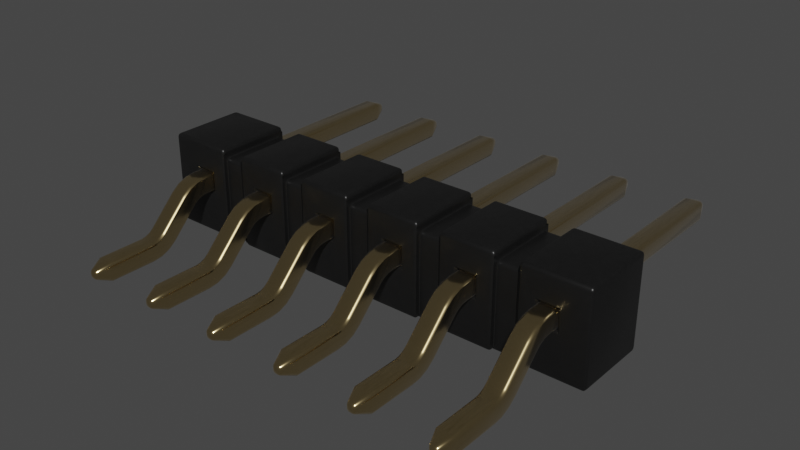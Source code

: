 # Source: SAMTEC_TSM-106-01-T-SH.blend  (saved by Blender 4.1.23; exported with 4.5.12 LTS)
import bpy
from mathutils import Matrix  # noqa: F401  (used for matrix-valued properties, if any)

bpy.ops.wm.read_factory_settings(use_empty=True)
scene = bpy.context.scene
scene.name = 'Scene'

# ---- collections
col_collection = bpy.data.collections.new('Collection'); scene.collection.children.link(col_collection)

# ---- materials (node trees are filled in below, after node groups)
mat_metal_goldpins_1 = bpy.data.materials.new('metal_goldpins_1')
mat_metal_goldpins_1.alpha_threshold = 0.0
mat_metal_goldpins_1.use_transparent_shadow = False
mat_metal_goldpins_1.preview_render_type = 'CUBE'
mat_metal_goldpins_1.diffuse_color = (0.5, 0.4018, 0.08046, 1.0)
mat_metal_goldpins_1.specular_color = (0.01, 0.05, 0.01)
mat_metal_goldpins_1.roughness = 0.5
mat_plastic_cast_black = bpy.data.materials.new('plastic_cast_black')
mat_plastic_cast_black.alpha_threshold = 0.0
mat_plastic_cast_black.use_transparent_shadow = False
mat_plastic_cast_black.preview_render_type = 'CUBE'
mat_plastic_cast_black.diffuse_color = (0.001296, 0.002578, 0.001683, 1.0)
mat_plastic_cast_black.specular_color = (0.01, 0.03, 0.01)
mat_plastic_cast_black.roughness = 0.5

# ---- node groups
ng_plastic_cast_black_node_group = bpy.data.node_groups.new('Plastic_Cast_Black_Node_Group', 'ShaderNodeTree')
_s = ng_plastic_cast_black_node_group.interface.new_socket(name='BSDF', in_out='OUTPUT', socket_type='NodeSocketShader')
_s = ng_plastic_cast_black_node_group.interface.new_socket(name='Color', in_out='INPUT', socket_type='NodeSocketColor')
_s = ng_plastic_cast_black_node_group.interface.new_socket(name='Alpha_Value', in_out='INPUT', socket_type='NodeSocketFloat')
_N = ng_plastic_cast_black_node_group.nodes; _L = ng_plastic_cast_black_node_group.links
n0 = _N.new('NodeGroupOutput'); n0.name = 'Group Output'; n0.location = (786, 85)
n1 = _N.new('NodeGroupInput'); n1.name = 'Group Input'; n1.location = (-449, 228)
n2 = _N.new('ShaderNodeBsdfPrincipled'); n2.name = 'Principled BSDF'; n2.location = (466, 90)
n2.distribution = 'GGX'
n2.subsurface_method = 'BURLEY'
n2.inputs[1].default_value = 0.137
n2.inputs[3].default_value = 1.45
n2.inputs[27].default_value = (0.0, 0.0, 0.0, 1.0)
n2.inputs[28].default_value = 1.0
n3 = _N.new('ShaderNodeTexNoise'); n3.name = 'Noise Texture'; n3.location = (-72, -122)
n3.inputs[2].default_value = 50.0
n3.inputs[3].default_value = 3.6
n3.inputs[4].default_value = 1.0
n4 = _N.new('ShaderNodeBump'); n4.name = 'Bump'; n4.location = (172, -246)
n4.inputs[0].default_value = 0.01
n4.inputs[1].default_value = 0.01
n4.inputs[2].default_value = 1.0
n5 = _N.new('ShaderNodeMapping'); n5.name = 'Mapping'; n5.location = (-267, -126)
n6 = _N.new('ShaderNodeTexCoord'); n6.name = 'Texture Coordinate'; n6.location = (-447, -178)
n7 = _N.new('ShaderNodeMix'); n7.name = 'Mix'; n7.location = (182, 264)
n7.data_type = 'RGBA'
n8 = _N.new('ShaderNodeValue'); n8.name = 'Value'; n8.location = (-465, -33)
n8.outputs[0].default_value = 0.3
n9 = _N.new('ShaderNodeMath'); n9.name = 'Math'; n9.location = (-234, 51)
n9.operation = 'MULTIPLY'
n10 = _N.new('ShaderNodeMix'); n10.name = 'Mix.001'; n10.location = (171, -43)
n10.inputs[2].default_value = 0.3
n10.inputs[3].default_value = 0.4
_L.new(n4.outputs[0], n2.inputs[5])
_L.new(n6.outputs[0], n5.inputs[0])
_L.new(n5.outputs[0], n3.inputs[0])
_L.new(n3.outputs[0], n4.inputs[3])
_L.new(n2.outputs[0], n0.inputs[0])
_L.new(n1.outputs[1], n2.inputs[4])
_L.new(n9.outputs[0], n7.inputs[7])
_L.new(n8.outputs[0], n9.inputs[1])
_L.new(n1.outputs[0], n9.inputs[0])
_L.new(n3.outputs[0], n7.inputs[0])
_L.new(n1.outputs[0], n7.inputs[6])
_L.new(n7.outputs[2], n2.inputs[0])
_L.new(n3.outputs[0], n10.inputs[0])
_L.new(n10.outputs[0], n2.inputs[2])
n0.is_active_output = True
ng_auto_smooth = bpy.data.node_groups.new('Auto Smooth', 'GeometryNodeTree')
_s = ng_auto_smooth.interface.new_socket(name='Geometry', in_out='OUTPUT', socket_type='NodeSocketGeometry')
_s = ng_auto_smooth.interface.new_socket(name='Geometry', in_out='INPUT', socket_type='NodeSocketGeometry')
_s = ng_auto_smooth.interface.new_socket(name='Angle', in_out='INPUT', socket_type='NodeSocketFloat')
_s.subtype = 'ANGLE'
_s.min_value = 0.0
_s.max_value = 3.142
ng_auto_smooth.is_modifier = True
_N = ng_auto_smooth.nodes; _L = ng_auto_smooth.links
n0 = _N.new('NodeGroupOutput'); n0.name = 'Group Output'; n0.location = (480, -100)
n1 = _N.new('NodeGroupInput'); n1.name = 'Group Input'; n1.location = (-420, -300)
n2 = _N.new('NodeGroupInput'); n2.name = 'Group Input.001'; n2.location = (-60, -100)
n3 = _N.new('GeometryNodeSetShadeSmooth'); n3.name = 'Set Shade Smooth'; n3.location = (120, -100)
n3.domain = 'EDGE'
n4 = _N.new('GeometryNodeSetShadeSmooth'); n4.name = 'Set Shade Smooth.001'; n4.location = (300, -100)
n5 = _N.new('GeometryNodeInputMeshEdgeAngle'); n5.name = 'Edge Angle'; n5.location = (-420, -220)
n6 = _N.new('GeometryNodeInputEdgeSmooth'); n6.name = 'Is Edge Smooth'; n6.location = (-60, -160)
n7 = _N.new('GeometryNodeInputShadeSmooth'); n7.name = 'Is Face Smooth'; n7.location = (-240, -340)
n8 = _N.new('FunctionNodeBooleanMath'); n8.name = 'Boolean Math'; n8.location = (-60, -220)
n9 = _N.new('FunctionNodeCompare'); n9.name = 'Compare'; n9.location = (-240, -180)
n9.operation = 'LESS_EQUAL'
_L.new(n5.outputs[0], n9.inputs[0])
_L.new(n4.outputs[0], n0.inputs[0])
_L.new(n1.outputs[1], n9.inputs[1])
_L.new(n9.outputs[0], n8.inputs[0])
_L.new(n7.outputs[0], n8.inputs[1])
_L.new(n2.outputs[0], n3.inputs[0])
_L.new(n6.outputs[0], n3.inputs[1])
_L.new(n3.outputs[0], n4.inputs[0])
_L.new(n8.outputs[0], n3.inputs[2])
n0.is_active_output = True

# ---- material node trees
mat_metal_goldpins_1.use_nodes = True; mat_metal_goldpins_1.node_tree.nodes.clear()
_N = mat_metal_goldpins_1.node_tree.nodes; _L = mat_metal_goldpins_1.node_tree.links
n0 = _N.new('ShaderNodeOutputMaterial'); n0.name = 'Material Output'; n0.location = (398, 300)
n1 = _N.new('ShaderNodeBsdfPrincipled'); n1.name = 'Principled BSDF'; n1.location = (108, 300)
n1.distribution = 'GGX'
n1.subsurface_method = 'BURLEY'
n1.inputs[1].default_value = 1.0
n1.inputs[2].default_value = 0.1841
n1.inputs[3].default_value = 1.45
n1.inputs[8].default_value = 1.0
n1.inputs[10].default_value = 0.02727
n1.inputs[13].default_value = 0.475
n1.inputs[20].default_value = 0.2891
n1.inputs[24].default_value = 0.03545
n1.inputs[27].default_value = (0.0, 0.0, 0.0, 1.0)
n1.inputs[28].default_value = 1.0
n2 = _N.new('ShaderNodeMapping'); n2.name = 'Mapping'; n2.location = (-783, 233)
n2.vector_type = 'VECTOR'
n2.inputs[3].default_value = (29.8, 40.0, 1.0)
n3 = _N.new('ShaderNodeTexCoord'); n3.name = 'Texture Coordinate'; n3.location = (-1071, 295)
n4 = _N.new('ShaderNodeTexNoise'); n4.name = 'Noise Texture'; n4.location = (-553, 188)
n4.inputs[3].default_value = 13.2
n4.inputs[4].default_value = 0.8833
n4.inputs[8].default_value = 4.0
n5 = _N.new('ShaderNodeValToRGB'); n5.name = 'ColorRamp'; n5.location = (-286, 264)
while len(n5.color_ramp.elements) > 1: n5.color_ramp.elements.remove(n5.color_ramp.elements[-1])
n5.color_ramp.elements[0].position = 0.3295; n5.color_ramp.elements[0].color = (0.9756, 0.7616, 0.4151, 1.0)
_e = n5.color_ramp.elements.new(0.8); _e.color = (0.2997, 0.2211, 0.05513, 1.0)
n6 = _N.new('ShaderNodeMix'); n6.name = 'Mix'; n6.location = (-62, 180)
n6.data_type = 'RGBA'
n6.inputs[0].default_value = 0.02727
n6.inputs[7].default_value = (0.5518, 0.2626, 0.03915, 1.0)
_L.new(n1.outputs[0], n0.inputs[0])
_L.new(n2.outputs[0], n4.inputs[0])
_L.new(n3.outputs[0], n2.inputs[0])
_L.new(n4.outputs[0], n5.inputs[0])
_L.new(n5.outputs[0], n6.inputs[6])
_L.new(n6.outputs[2], n1.inputs[0])
n0.is_active_output = True
mat_plastic_cast_black.use_nodes = True; mat_plastic_cast_black.node_tree.nodes.clear()
_N = mat_plastic_cast_black.node_tree.nodes; _L = mat_plastic_cast_black.node_tree.links
n0 = _N.new('ShaderNodeOutputMaterial'); n0.name = 'Material Output'; n0.location = (300, 300)
n1 = _N.new('ShaderNodeGroup'); n1.name = 'Group'; n1.location = (-119, 229)
n1.label = 'Plastic_Cast_Black'
n1.width = 264
n1.node_tree = ng_plastic_cast_black_node_group
n2 = _N.new('ShaderNodeRGB'); n2.name = 'RGB'; n2.location = (-431, 253)
n2.label = 'Plastic_Color'
n2.outputs[0].default_value = (0.013, 0.013, 0.013, 1.0)
n3 = _N.new('ShaderNodeValue'); n3.name = 'Value.001'; n3.location = (-434, 58)
n3.label = 'Alpha_Value'
n3.outputs[0].default_value = 1.0
_L.new(n2.outputs[0], n1.inputs[0])
_L.new(n3.outputs[0], n1.inputs[1])
_L.new(n1.outputs[0], n0.inputs[0])
n0.is_active_output = True

# ---- world
world_world = bpy.data.worlds.new('World'); scene.world = world_world
world_world.use_nodes = True; world_world.node_tree.nodes.clear()
_N = world_world.node_tree.nodes; _L = world_world.node_tree.links
n0 = _N.new('ShaderNodeOutputWorld'); n0.name = 'World Output'; n0.location = (300, 300)
n1 = _N.new('ShaderNodeBackground'); n1.name = 'Background'; n1.location = (10, 300)
n1.inputs[0].default_value = (0.05088, 0.05088, 0.05088, 1.0)
_L.new(n1.outputs[0], n0.inputs[0])
n0.is_active_output = True
world_world.color = (0.05088, 0.05088, 0.05088)
world_world.use_sun_shadow = False
world_world.sun_shadow_jitter_overblur = 0.0

# ---- meshes
me_shape_9_indexedfaceset_013 = bpy.data.meshes.new('SHAPE_9_IndexedFaceSet.013')
me_shape_9_indexedfaceset_013.from_pydata([(-1.625, 0.3232, -1.323), (-1.625, 0.2585, -1.435), (-1.375, 0.25, -1.5), (-1.375, 1.558e-07, -1.5), (-0.625, 1.558e-07, -1.5), (0.375, 1.558e-07, -1.5), (1.625, 1.558e-07, -1.5), (1.375, 1.558e-07, -1.5), (-1.625, 0.25, -1.5), (-1.375, 0.25, -2.1), (1.375, 0.25, -2.1), (-0.375, 0.25, -1.5), (-0.375, 0.2585, -1.435), (-0.375, 0.2835, -1.375), (0.625, 0.2585, -1.435), (0.375, 0.3232, -1.323), (1.625, 0.25, -1.5), (1.625, 0.2835, -1.375), (-1.625, 0.6786, -0.9679), (-1.375, 0.6786, -0.9679), (-0.375, 0.3232, -1.323), (-0.625, 0.3232, -1.323), (0.625, 0.3232, -1.323), (-1.375, 0.825, -0.6143), (-1.625, 0.758, -0.8643), (-1.625, 0.808, -0.7437), (-0.375, 0.6786, -0.9679), (-0.625, 0.6786, -0.9679), (-0.625, 0.808, -0.7437), (-0.375, 0.825, -0.6143), (-0.375, 0.808, -0.7437), (0.375, 0.6786, -0.9679), (0.375, 0.758, -0.8643), (0.375, 0.808, -0.7437), (0.375, 0.825, -0.6143), (0.625, 0.825, -0.6143), (0.625, 0.808, -0.7437), (0.625, 0.758, -0.8643), (1.625, 0.6786, -0.9679), (1.375, 0.6786, -0.9679), (1.375, 0.808, -0.7437), (1.375, 0.825, -0.6143), (1.625, 0.825, -0.6143), (-1.625, 0.5415, -0.7393), (-1.375, 0.5665, -0.679), (-0.375, 0.5415, -0.7393), (0.625, 0.5415, -0.7393), (0.625, 0.5018, -0.7911), (0.375, 0.5415, -0.7393), (0.375, 0.5665, -0.679), (1.625, 0.5415, -0.7393), (1.625, 0.5018, -0.7911), (1.375, 0.5415, -0.7393), (-1.375, 0.5018, -0.7911), (-0.625, 0.1464, -1.146), (0.625, 0.1464, -1.146), (0.375, 0.5018, -0.7911), (1.375, 0.5018, -0.7911), (-1.375, 0.06699, -1.25), (-1.375, 0.1464, -1.146), (-1.625, 0.1464, -1.146), (-1.625, 0.06699, -1.25), (-0.625, 0.06699, -1.25), (-0.625, 0.01704, -1.371), (-0.375, 1.558e-07, -1.5), (-0.375, 0.01704, -1.371), (0.375, 0.1464, -1.146), (0.375, 0.06699, -1.25), (0.625, 0.01704, -1.371), (1.375, 0.06699, -1.25), (1.625, 0.01704, -1.371), (1.625, 0.06699, -1.25), (-2.625, 1.558e-07, -1.5), (-2.375, 1.558e-07, -1.5), (-2.625, 0.3232, -1.323), (-2.625, 0.2835, -1.375), (-2.625, 0.2585, -1.435), (-2.375, 0.3232, -1.323), (-2.375, 0.6786, -0.9679), (-2.625, 0.825, -0.6143), (-2.625, 0.6786, -0.9679), (-2.625, 0.758, -0.8643), (-2.625, 0.5018, -0.7911), (-2.625, 0.5415, -0.7393), (-2.375, 0.5415, -0.7393), (-2.375, 0.06699, -1.25), (-2.375, 0.1464, -1.146), (-2.625, 0.1464, -1.146), (2.375, 1.558e-07, -1.5), (2.625, 0.25, -2.1), (2.625, 0.25, -1.5), (2.375, 0.25, -2.1), (2.375, 0.25, -1.5), (2.375, 0.3232, -1.323), (2.625, 0.3232, -1.323), (2.625, 0.6786, -0.9679), (2.375, 0.6786, -0.9679), (2.375, 0.758, -0.8643), (2.375, 0.825, -0.6143), (2.625, 0.825, -0.6143), (2.625, 0.808, -0.7437), (-0.625, 0.825, -0.6143), (-0.375, 0.825, -0.05), (0.625, 0.825, -0.05), (1.375, 0.825, -0.05), (2.375, 0.825, -0.05), (2.625, 0.825, 2.6), (2.375, 0.825, 2.6), (1.625, 0.825, 2.6), (1.375, 0.825, 0.05), (0.625, 0.825, 0.05), (-1.625, 0.825, 0.05), (-2.625, 0.825, 2.6), (-2.375, 0.825, -0.6143), (-1.625, 0.825, -0.6143), (-1.375, 0.825, -0.05), (-1.625, 0.575, -0.05), (-2.375, 0.575, -0.6143), (-2.375, 0.575, 2.6), (-1.375, 0.575, 0.05), (-0.375, 0.575, 0.05), (0.625, 0.575, 2.6), (1.375, 0.575, 2.6), (2.375, 0.575, 0.05), (0.625, 0.575, -0.05), (0.375, 0.575, -0.05), (-0.625, 0.575, -0.6143), (-0.625, 0.575, -0.05), (-1.375, 0.575, -0.6143), (2.375, 0.575, -0.6143), (2.625, 0.5415, -0.7393), (2.625, 0.5018, -0.7911), (2.375, 0.1464, -1.146), (2.625, 0.1464, -1.146), (2.375, 0.06699, -1.25), (2.625, 0.06699, -1.25), (2.625, 0.01704, -1.371), (2.625, 0.575, 2.6), (2.625, 0.575, -0.6143), (2.625, 0.5665, -0.679), (2.625, 1.558e-07, -1.5), (2.625, 0.2835, -1.375), (2.625, 0.2585, -1.435), (2.625, 0.758, -0.8643), (-2.625, 3.894e-08, -2.1), (-2.625, 0.25, -1.5), (-2.625, 0.808, -0.7437), (-2.625, 0.575, 2.6), (-2.625, 0.575, -0.6143), (-2.625, 0.5665, -0.679), (-2.625, 0.06699, -1.25), (-2.625, 0.01704, -1.371), (-2.375, 0.825, 0.05), (-1.625, 0.575, 0.05), (-2.375, 0.575, 0.05), (-1.625, 0.825, 2.6), (-1.625, 0.575, 2.6), (1.625, 0.825, 0.05), (1.625, 0.575, 0.05), (1.625, 0.575, 2.6), (2.375, 0.825, 0.05), (2.375, 0.575, 2.6), (0.625, 0.575, 0.05), (1.375, 0.575, 0.05), (-0.375, 0.575, 2.6), (-0.375, 0.825, 0.05), (0.375, 0.825, 0.05), (0.375, 0.825, 2.6), (0.375, 0.575, 2.6), (0.375, 0.575, 0.05), (-1.375, 0.825, 0.05), (-0.625, 0.825, 0.05), (-0.625, 0.575, 2.6), (-0.625, 0.575, 0.05), (-1.625, 0.825, -0.05), (-2.375, 0.825, -0.05), (-2.375, 0.575, -0.05), (-2.375, 0.01704, -1.371), (-2.375, 0.5018, -0.7911), (-2.375, 0.5665, -0.679), (-2.375, 0.808, -0.7437), (-2.375, 0.758, -0.8643), (-2.375, 0.25, -1.5), (-2.375, 0.2585, -1.435), (-2.375, 0.2835, -1.375), (-1.625, 3.894e-08, -2.1), (-1.625, 0.2835, -1.375), (-1.625, 0.575, -0.6143), (-1.625, 0.5018, -0.7911), (-1.625, 0.5665, -0.679), (-1.625, 0.01704, -1.371), (-1.625, 1.558e-07, -1.5), (1.625, 0.575, -0.05), (2.375, 0.575, -0.05), (1.625, 0.1464, -1.146), (1.625, 0.575, -0.6143), (1.625, 0.5665, -0.679), (1.625, 0.825, -0.05), (1.625, 0.808, -0.7437), (1.625, 0.758, -0.8643), (1.625, 0.3232, -1.323), (1.625, 0.2585, -1.435), (2.375, 0.2835, -1.375), (2.375, 0.2585, -1.435), (2.375, 0.808, -0.7437), (2.375, 0.5018, -0.7911), (2.375, 0.5415, -0.7393), (2.375, 0.5665, -0.679), (2.375, 0.01704, -1.371), (1.375, 0.575, -0.05), (0.625, 3.894e-08, -2.1), (0.625, 1.558e-07, -1.5), (0.625, 0.06699, -1.25), (0.625, 0.575, -0.6143), (0.625, 0.5665, -0.679), (0.625, 0.6786, -0.9679), (0.625, 0.25, -1.5), (0.625, 0.2835, -1.375), (1.375, 3.894e-08, -2.1), (1.375, 0.25, -1.5), (1.375, 0.3232, -1.323), (1.375, 0.2835, -1.375), (1.375, 0.2585, -1.435), (1.375, 0.758, -0.8643), (1.375, 0.575, -0.6143), (1.375, 0.5665, -0.679), (1.375, 0.1464, -1.146), (1.375, 0.01704, -1.371), (0.375, 0.825, -0.05), (-0.375, 0.06699, -1.25), (-0.375, 0.1464, -1.146), (-0.375, 0.5018, -0.7911), (-0.375, 0.575, -0.6143), (-0.375, 0.5665, -0.679), (-0.375, 0.575, -0.05), (-0.375, 0.758, -0.8643), (0.375, 0.25, -1.5), (0.375, 0.2835, -1.375), (0.375, 0.2585, -1.435), (0.375, 0.575, -0.6143), (0.375, 0.01704, -1.371), (-1.375, 3.894e-08, -2.1), (-1.375, 0.01704, -1.371), (-1.375, 0.5415, -0.7393), (-1.375, 0.575, -0.05), (-1.375, 0.808, -0.7437), (-1.375, 0.758, -0.8643), (-1.375, 0.3232, -1.323), (-1.375, 0.2585, -1.435), (-1.375, 0.2835, -1.375), (-0.625, 0.25, -1.5), (-0.625, 0.2835, -1.375), (-0.625, 0.2585, -1.435), (-0.625, 0.758, -0.8643), (-0.625, 0.825, -0.05), (-0.625, 0.5018, -0.7911), (-0.625, 0.5415, -0.7393), (-0.625, 0.5665, -0.679), (-2.552, 0.6478, 2.8), (-2.375, 0.825, 2.6), (-2.552, 0.7522, 2.8), (-2.448, 0.7522, 2.8), (-2.448, 0.6478, 2.8), (-1.552, 0.6478, 2.8), (-1.448, 0.6478, 2.8), (-1.375, 0.575, 2.6), (-1.375, 0.825, 2.6), (-1.552, 0.7522, 2.8), (-1.448, 0.7522, 2.8), (-0.375, 0.825, 2.6), (-0.4478, 0.7522, 2.8), (-0.625, 0.825, 2.6), (-0.5522, 0.6478, 2.8), (-0.5522, 0.7522, 2.8), (-0.4478, 0.6478, 2.8), (0.5522, 0.6478, 2.8), (0.4478, 0.6478, 2.8), (0.625, 0.825, 2.6), (0.4478, 0.7522, 2.8), (0.5522, 0.7522, 2.8), (1.448, 0.6478, 2.8), (1.552, 0.6478, 2.8), (1.375, 0.825, 2.6), (1.448, 0.7522, 2.8), (1.552, 0.7522, 2.8), (2.552, 0.6478, 2.8), (2.448, 0.7522, 2.8), (2.552, 0.7522, 2.8), (2.448, 0.6478, 2.8), (-2.625, 0.25, -2.1), (-2.552, 0.07279, -2.3), (-2.375, 3.894e-08, -2.1), (-2.375, 0.25, -2.1), (-2.448, 0.1772, -2.3), (-2.448, 0.07279, -2.3), (-2.552, 0.1772, -2.3), (-1.625, 0.25, -2.1), (-1.552, 0.07279, -2.3), (-1.448, 0.07279, -2.3), (-1.448, 0.1772, -2.3), (-1.552, 0.1772, -2.3), (-0.625, 3.894e-08, -2.1), (-0.625, 0.25, -2.1), (-0.375, 3.894e-08, -2.1), (-0.375, 0.25, -2.1), (-0.5522, 0.1772, -2.3), (-0.5522, 0.07279, -2.3), (-0.4478, 0.07279, -2.3), (-0.4478, 0.1772, -2.3), (0.375, 3.894e-08, -2.1), (0.375, 0.25, -2.1), (0.5522, 0.1772, -2.3), (0.625, 0.25, -2.1), (0.4478, 0.1772, -2.3), (0.4478, 0.07279, -2.3), (0.5522, 0.07279, -2.3), (1.625, 3.894e-08, -2.1), (1.625, 0.25, -2.1), (1.552, 0.07279, -2.3), (1.552, 0.1772, -2.3), (1.448, 0.1772, -2.3), (1.448, 0.07279, -2.3), (2.448, 0.1772, -2.3), (2.625, 3.894e-08, -2.1), (2.375, 3.894e-08, -2.1), (2.448, 0.07279, -2.3), (2.552, 0.07279, -2.3), (2.552, 0.1772, -2.3), (3.0, -5.087e-08, 0.5), (2.15, -5.702e-08, -0.45), (0.85, -5.702e-08, -0.45), (0.15, -7.155e-09, -0.5), (-0.15, -7.155e-09, -0.5), (-0.85, -7.155e-09, -0.5), (-1.85, -9.971e-10, 0.45), (-0.85, -5.087e-08, 0.5), (-0.15, -9.971e-10, 0.45), (0.15, -5.087e-08, 0.5), (0.85, -5.087e-08, 0.5), (1.85, -5.087e-08, 0.5), (1.85, -9.971e-10, 0.45), (1.85, 1.08, 0.45), (1.85, 1.08, -0.45), (2.15, 1.08, -0.45), (0.15, 1.08, 0.45), (0.15, 1.08, -0.45), (-0.85, 1.08, -0.45), (-2.15, 1.08, -0.45), (-1.85, 1.08, -0.45), (-2.15, -5.087e-08, 0.5), (2.15, -5.087e-08, 0.5), (3.0, 1.2, 0.5), (2.378, 0.8225, 0.5), (1.15, -5.087e-08, 0.5), (1.85, 1.2, 0.5), (1.622, 0.8225, 0.5), (1.378, 0.5775, 0.5), (0.85, 1.2, 0.5), (0.15, 1.2, 0.5), (0.3775, 0.8225, 0.5), (-0.15, -5.087e-08, 0.5), (-0.6225, 0.5775, 0.5), (-1.85, -5.087e-08, 0.5), (-1.15, -5.087e-08, 0.5), (-1.378, 0.5775, 0.5), (-1.622, 0.5775, 0.5), (-3.0, 1.2, -0.5), (-3.0, -7.155e-09, -0.5), (-2.15, -7.155e-09, -0.5), (-1.15, -7.155e-09, -0.5), (-1.378, 0.5775, -0.5), (-1.622, 0.5775, -0.5), (-1.622, 0.8225, -0.5), (-0.3775, 0.5775, -0.5), (-0.3775, 0.8225, -0.5), (-0.6225, 0.5775, -0.5), (0.85, -7.155e-09, -0.5), (0.85, 1.2, -0.5), (0.15, 1.2, -0.5), (0.3775, 0.8225, -0.5), (1.622, 0.5775, -0.5), (1.378, 0.5775, -0.5), (3.0, -7.155e-09, -0.5), (3.0, 1.2, -0.5), (2.15, -7.155e-09, -0.5), (2.378, 0.5775, -0.5), (2.378, 0.8225, -0.5), (-1.15, 1.2, -0.5), (-1.85, 1.2, -0.5), (-0.85, 1.2, -0.5), (2.15, 1.2, -0.5), (2.15, 1.2, 0.5), (-3.0, 1.2, 0.5), (-3.0, -5.087e-08, 0.5), (2.622, 0.8225, -0.5), (2.622, 0.8225, 0.5), (2.622, 0.5775, 0.5), (2.622, 0.5775, -0.5), (2.378, 0.5775, 0.5), (1.622, 0.8225, -0.5), (1.622, 0.5775, 0.5), (0.6225, 0.8225, -0.5), (0.6225, 0.5775, -0.5), (0.6225, 0.5775, 0.5), (0.6225, 0.8225, 0.5), (0.3775, 0.5775, 0.5), (-0.3775, 0.8225, 0.5), (-0.3775, 0.5775, 0.5), (-1.378, 0.8225, 0.5), (-1.378, 0.8225, -0.5), (-2.378, 0.5775, -0.5), (-2.378, 0.8225, -0.5), (-2.378, 0.8225, 0.5), (-2.622, 0.5775, -0.5), (-2.378, 0.5775, 0.5), (1.378, 0.8225, -0.5), (1.378, 0.8225, 0.5), (0.3775, 0.5775, -0.5), (-0.6225, 0.8225, -0.5), (-0.6225, 0.8225, 0.5), (-1.622, 0.8225, 0.5), (-2.622, 0.8225, -0.5), (-2.622, 0.8225, 0.5), (-2.622, 0.5775, 0.5), (2.15, -9.971e-10, 0.45), (1.85, -7.155e-09, -0.5), (1.85, 1.2, -0.5), (1.15, 1.2, 0.5), (1.15, 1.2, -0.5), (1.15, -7.155e-09, -0.5), (1.15, 1.08, -0.45), (1.15, 1.08, 0.45), (0.85, 1.08, -0.45), (0.15, -5.702e-08, -0.45), (-0.15, 1.2, 0.5), (-0.15, -5.702e-08, -0.45), (-0.15, 1.2, -0.5), (-0.85, 1.2, 0.5), (-0.85, -9.971e-10, 0.45), (-1.15, 1.2, 0.5), (-1.15, -9.971e-10, 0.45), (-1.15, 1.08, 0.45), (-1.15, -5.702e-08, -0.45), (-2.15, 1.2, 0.5), (-2.15, -9.971e-10, 0.45), (-2.15, 1.08, 0.45), (-2.15, -5.702e-08, -0.45), (-2.15, 1.2, -0.5), (-1.85, 1.2, 0.5), (-1.85, -7.155e-09, -0.5), (-1.85, -5.702e-08, -0.45), (-0.85, -5.702e-08, -0.45), (-1.15, 1.08, -0.45), (-0.15, 1.08, -0.45), (1.15, -5.702e-08, -0.45), (1.85, -5.702e-08, -0.45), (-1.85, 1.08, 0.45), (-0.85, 1.08, 0.45), (0.15, -9.971e-10, 0.45), (-0.15, 1.08, 0.45), (0.85, -9.971e-10, 0.45), (1.15, -9.971e-10, 0.45), (0.85, 1.08, 0.45), (2.15, 1.08, 0.45)], [], [(1, 8, 2), (1, 2, 248), (1, 248, 249), (186, 249, 247), (186, 1, 249), (0, 186, 247), (191, 3, 241), (191, 241, 185), (4, 64, 303), (4, 303, 301), (5, 211, 210), (5, 210, 309), (7, 6, 316), (7, 316, 218), (2, 8, 296), (2, 296, 9), (11, 250, 302), (11, 302, 304), (216, 236, 310), (216, 310, 312), (16, 219, 10), (16, 10, 317), (252, 250, 11), (252, 11, 12), (251, 12, 13), (251, 13, 20), (251, 252, 12), (21, 251, 20), (236, 216, 14), (238, 14, 217), (238, 236, 14), (237, 238, 217), (15, 217, 22), (15, 237, 217), (222, 219, 16), (222, 16, 201), (222, 201, 17), (221, 17, 200), (221, 222, 17), (220, 221, 200), (247, 18, 0), (247, 19, 18), (20, 26, 27), (20, 27, 21), (22, 215, 31), (22, 31, 15), (200, 38, 39), (200, 39, 220), (25, 23, 114), (25, 245, 23), (24, 246, 245), (24, 245, 25), (18, 19, 246), (18, 246, 24), (28, 29, 101), (28, 30, 29), (253, 235, 30), (253, 30, 28), (27, 26, 235), (27, 235, 253), (33, 35, 34), (33, 36, 35), (32, 37, 36), (32, 36, 33), (31, 215, 37), (31, 37, 32), (40, 42, 41), (40, 198, 42), (223, 199, 198), (223, 198, 40), (39, 38, 199), (39, 199, 223), (189, 187, 128), (189, 128, 44), (43, 44, 243), (43, 189, 44), (188, 243, 53), (188, 43, 243), (257, 126, 232), (257, 232, 233), (256, 233, 45), (256, 257, 233), (255, 45, 231), (255, 256, 45), (49, 239, 213), (49, 213, 214), (48, 214, 46), (48, 49, 214), (56, 46, 47), (56, 48, 46), (225, 224, 195), (225, 195, 196), (52, 196, 50), (52, 225, 196), (57, 50, 51), (57, 52, 50), (188, 59, 60), (53, 59, 188), (231, 230, 54), (231, 54, 255), (47, 55, 66), (47, 66, 56), (51, 194, 226), (51, 226, 57), (190, 3, 191), (190, 242, 3), (61, 58, 242), (61, 242, 190), (60, 59, 58), (60, 58, 61), (63, 64, 4), (63, 65, 64), (62, 229, 65), (62, 65, 63), (54, 230, 229), (54, 229, 62), (240, 211, 5), (240, 68, 211), (67, 212, 68), (67, 68, 240), (66, 55, 212), (66, 212, 67), (227, 6, 7), (227, 70, 6), (69, 71, 70), (69, 70, 227), (226, 194, 71), (226, 71, 69), (72, 73, 291), (72, 291, 144), (182, 145, 289), (182, 289, 292), (76, 145, 182), (76, 182, 183), (75, 183, 184), (75, 184, 77), (75, 76, 183), (74, 75, 77), (77, 80, 74), (77, 78, 80), (146, 113, 79), (146, 180, 113), (81, 181, 180), (81, 180, 146), (80, 78, 181), (80, 181, 81), (148, 117, 179), (149, 179, 84), (149, 148, 179), (83, 84, 178), (83, 149, 84), (82, 83, 178), (82, 86, 87), (178, 86, 82), (151, 73, 72), (151, 177, 73), (150, 85, 177), (150, 177, 151), (87, 86, 85), (87, 85, 150), (88, 140, 323), (88, 323, 324), (90, 92, 91), (90, 91, 89), (203, 92, 90), (203, 90, 142), (202, 142, 141), (202, 203, 142), (93, 141, 94), (93, 202, 141), (94, 95, 96), (94, 96, 93), (204, 99, 98), (204, 100, 99), (97, 143, 100), (97, 100, 204), (96, 95, 143), (96, 143, 97), (175, 79, 113), (152, 79, 175), (111, 175, 174), (111, 152, 175), (115, 174, 114), (115, 114, 23), (115, 111, 174), (170, 111, 115), (171, 115, 254), (171, 170, 115), (102, 254, 101), (102, 101, 29), (165, 171, 254), (165, 254, 102), (112, 79, 152), (259, 112, 152), (228, 34, 35), (166, 102, 228), (166, 165, 102), (103, 166, 228), (103, 228, 35), (110, 166, 103), (266, 155, 111), (266, 111, 170), (109, 103, 104), (109, 110, 103), (197, 104, 41), (197, 41, 42), (157, 109, 104), (157, 104, 197), (269, 271, 171), (269, 171, 165), (105, 98, 99), (160, 157, 197), (160, 197, 105), (160, 105, 99), (277, 167, 166), (277, 166, 110), (108, 109, 157), (108, 282, 109), (106, 107, 160), (106, 160, 99), (193, 138, 129), (123, 138, 193), (158, 193, 192), (158, 123, 193), (209, 192, 195), (209, 195, 224), (163, 158, 192), (163, 192, 209), (162, 209, 124), (162, 163, 209), (125, 124, 213), (125, 213, 239), (169, 162, 124), (169, 124, 125), (137, 138, 123), (161, 137, 123), (120, 125, 234), (120, 169, 125), (127, 234, 232), (127, 232, 126), (127, 120, 234), (173, 120, 127), (159, 158, 163), (122, 159, 163), (119, 127, 244), (119, 173, 127), (116, 244, 128), (116, 128, 187), (153, 119, 244), (153, 244, 116), (168, 121, 162), (168, 162, 169), (176, 117, 148), (154, 116, 176), (154, 153, 116), (154, 176, 148), (172, 164, 120), (172, 120, 173), (156, 119, 153), (156, 265, 119), (147, 118, 154), (147, 154, 148), (207, 129, 138), (207, 138, 139), (206, 139, 130), (206, 207, 139), (205, 130, 131), (205, 206, 130), (131, 133, 132), (131, 132, 205), (208, 140, 88), (208, 136, 140), (134, 135, 136), (134, 136, 208), (132, 133, 135), (132, 135, 134), (90, 323, 140), (90, 89, 323), (142, 140, 136), (142, 90, 140), (141, 136, 135), (141, 142, 136), (94, 135, 133), (94, 141, 135), (95, 133, 131), (95, 94, 133), (143, 131, 130), (143, 95, 131), (100, 130, 139), (100, 143, 130), (99, 139, 138), (99, 100, 139), (106, 138, 137), (106, 99, 138), (145, 144, 289), (145, 72, 144), (76, 151, 72), (76, 72, 145), (75, 150, 151), (75, 151, 76), (74, 87, 150), (74, 150, 75), (80, 82, 87), (80, 87, 74), (81, 83, 82), (81, 82, 80), (146, 149, 83), (146, 83, 81), (79, 148, 149), (79, 149, 146), (112, 147, 148), (112, 148, 79), (118, 259, 152), (118, 152, 154), (111, 153, 154), (111, 154, 152), (155, 156, 153), (155, 153, 111), (159, 108, 157), (159, 157, 158), (160, 123, 158), (160, 158, 157), (107, 161, 123), (107, 123, 160), (121, 277, 110), (121, 110, 162), (109, 163, 162), (109, 162, 110), (282, 122, 163), (282, 163, 109), (164, 269, 165), (164, 165, 120), (166, 169, 120), (166, 120, 165), (167, 168, 169), (167, 169, 166), (265, 266, 170), (265, 170, 119), (171, 173, 119), (171, 119, 170), (271, 172, 173), (271, 173, 171), (116, 174, 175), (116, 175, 176), (73, 292, 291), (73, 182, 292), (177, 183, 182), (177, 184, 183), (177, 182, 73), (85, 184, 177), (86, 78, 77), (86, 77, 184), (86, 184, 85), (178, 78, 86), (84, 181, 78), (84, 78, 178), (179, 180, 181), (179, 181, 84), (117, 113, 180), (117, 180, 179), (176, 175, 113), (176, 113, 117), (8, 185, 296), (8, 191, 185), (1, 190, 191), (1, 191, 8), (186, 61, 190), (186, 190, 1), (0, 60, 61), (0, 61, 186), (18, 188, 60), (18, 60, 0), (24, 43, 188), (24, 188, 18), (25, 189, 43), (25, 43, 24), (114, 187, 189), (114, 189, 25), (174, 116, 187), (174, 187, 114), (193, 105, 197), (193, 197, 192), (6, 317, 316), (6, 16, 317), (70, 201, 16), (70, 17, 201), (70, 16, 6), (71, 17, 70), (194, 38, 200), (194, 200, 17), (194, 17, 71), (51, 38, 194), (50, 199, 38), (50, 38, 51), (196, 198, 199), (196, 199, 50), (195, 42, 198), (195, 198, 196), (192, 197, 42), (192, 42, 195), (92, 324, 91), (92, 88, 324), (203, 208, 88), (203, 88, 92), (202, 134, 208), (202, 208, 203), (93, 132, 134), (93, 134, 202), (96, 205, 132), (96, 132, 93), (97, 206, 205), (97, 205, 96), (204, 207, 206), (204, 206, 97), (98, 129, 207), (98, 207, 204), (105, 193, 129), (105, 129, 98), (209, 104, 103), (209, 103, 124), (211, 312, 210), (211, 216, 312), (68, 14, 216), (68, 217, 14), (68, 216, 211), (212, 217, 68), (55, 215, 22), (55, 22, 217), (55, 217, 212), (47, 215, 55), (46, 37, 215), (46, 215, 47), (214, 36, 37), (214, 37, 46), (213, 35, 36), (213, 36, 214), (124, 103, 35), (124, 35, 213), (219, 218, 10), (219, 7, 218), (222, 227, 7), (222, 7, 219), (221, 69, 227), (221, 227, 222), (220, 226, 69), (220, 69, 221), (39, 57, 226), (39, 226, 220), (223, 52, 57), (223, 57, 39), (40, 225, 52), (40, 52, 223), (41, 224, 225), (41, 225, 40), (104, 209, 224), (104, 224, 41), (125, 228, 102), (125, 102, 234), (64, 304, 303), (64, 11, 304), (65, 12, 11), (65, 13, 12), (65, 11, 64), (229, 13, 65), (230, 26, 20), (230, 20, 13), (230, 13, 229), (231, 26, 230), (45, 235, 26), (45, 26, 231), (233, 30, 235), (233, 235, 45), (232, 29, 30), (232, 30, 233), (234, 102, 29), (234, 29, 232), (236, 309, 310), (236, 5, 309), (238, 240, 5), (238, 5, 236), (237, 67, 240), (237, 240, 238), (15, 66, 67), (15, 67, 237), (31, 56, 66), (31, 66, 15), (32, 48, 56), (32, 56, 31), (33, 49, 48), (33, 48, 32), (34, 239, 49), (34, 49, 33), (228, 125, 239), (228, 239, 34), (127, 254, 115), (127, 115, 244), (3, 9, 241), (3, 2, 9), (242, 248, 2), (242, 249, 248), (242, 2, 3), (58, 249, 242), (59, 19, 247), (59, 247, 249), (59, 249, 58), (53, 19, 59), (243, 246, 19), (243, 19, 53), (44, 245, 246), (44, 246, 243), (128, 23, 245), (128, 245, 44), (244, 115, 23), (244, 23, 128), (250, 301, 302), (250, 4, 301), (252, 63, 4), (252, 4, 250), (251, 62, 63), (251, 63, 252), (21, 54, 62), (21, 62, 251), (27, 255, 54), (27, 54, 21), (253, 256, 255), (253, 255, 27), (28, 257, 256), (28, 256, 253), (101, 126, 257), (101, 257, 28), (254, 127, 126), (254, 126, 101), (147, 260, 258), (147, 112, 260), (118, 258, 262), (118, 147, 258), (262, 259, 118), (262, 261, 259), (261, 112, 259), (261, 260, 112), (262, 258, 260), (262, 260, 261), (156, 267, 263), (156, 155, 267), (265, 263, 264), (265, 156, 263), (264, 266, 265), (264, 268, 266), (268, 155, 266), (268, 267, 155), (263, 267, 268), (264, 263, 268), (172, 273, 272), (172, 271, 273), (172, 272, 274), (164, 172, 274), (274, 269, 164), (274, 270, 269), (270, 271, 269), (270, 273, 271), (274, 272, 273), (274, 273, 270), (168, 278, 276), (168, 167, 278), (168, 276, 275), (121, 168, 275), (275, 277, 121), (275, 279, 277), (279, 167, 277), (279, 278, 167), (275, 276, 278), (275, 278, 279), (122, 283, 280), (122, 282, 283), (159, 280, 281), (159, 122, 280), (281, 108, 159), (281, 284, 108), (284, 282, 108), (284, 283, 282), (281, 280, 283), (281, 283, 284), (161, 286, 288), (161, 107, 286), (137, 288, 285), (137, 161, 288), (285, 106, 137), (285, 287, 106), (287, 107, 106), (287, 286, 107), (285, 288, 286), (285, 286, 287), (290, 289, 144), (290, 295, 289), (290, 144, 291), (294, 290, 291), (291, 293, 294), (291, 292, 293), (289, 295, 293), (292, 289, 293), (294, 293, 295), (294, 295, 290), (297, 296, 185), (297, 300, 296), (297, 185, 241), (298, 297, 241), (241, 299, 298), (241, 9, 299), (296, 300, 299), (9, 296, 299), (298, 299, 300), (298, 300, 297), (306, 302, 301), (306, 305, 302), (307, 301, 303), (307, 306, 301), (303, 308, 307), (303, 304, 308), (302, 305, 308), (304, 302, 308), (307, 308, 305), (307, 305, 306), (314, 310, 309), (314, 313, 310), (315, 309, 210), (315, 314, 309), (210, 311, 315), (210, 312, 311), (310, 313, 311), (312, 310, 311), (315, 311, 313), (315, 313, 314), (321, 10, 218), (321, 320, 10), (321, 218, 316), (318, 321, 316), (316, 319, 318), (316, 317, 319), (10, 320, 319), (317, 10, 319), (318, 319, 320), (318, 320, 321), (325, 91, 324), (325, 322, 91), (325, 324, 323), (326, 325, 323), (323, 327, 326), (323, 89, 327), (91, 322, 327), (89, 91, 327), (326, 327, 322), (326, 322, 325), (446, 368, 367), (444, 367, 393), (444, 446, 367), (349, 444, 393), (442, 369, 449), (442, 449, 450), (334, 450, 446), (334, 446, 444), (440, 442, 450), (440, 450, 334), (363, 334, 362), (363, 440, 334), (435, 332, 333), (435, 333, 451), (438, 451, 442), (438, 442, 440), (336, 438, 335), (336, 435, 451), (336, 451, 438), (360, 336, 335), (330, 376, 331), (330, 331, 433), (458, 433, 435), (458, 435, 336), (458, 330, 433), (460, 330, 458), (338, 458, 337), (338, 460, 458), (455, 425, 429), (455, 429, 454), (461, 330, 460), (461, 454, 330), (340, 329, 455), (340, 454, 461), (340, 455, 454), (340, 461, 353), (339, 340, 353), (382, 384, 329), (424, 329, 340), (328, 382, 329), (328, 329, 424), (328, 424, 350), (463, 341, 342), (463, 342, 343), (431, 462, 432), (431, 432, 430), (459, 453, 345), (344, 459, 345), (457, 441, 452), (457, 452, 346), (456, 445, 347), (456, 347, 348), (423, 349, 393), (414, 349, 423), (392, 422, 423), (392, 423, 393), (443, 412, 422), (443, 414, 412), (443, 349, 414), (443, 422, 392), (396, 328, 350), (396, 350, 398), (391, 352, 398), (391, 398, 350), (395, 352, 391), (351, 396, 395), (351, 328, 396), (351, 395, 391), (400, 339, 353), (400, 353, 356), (427, 416, 356), (427, 356, 353), (354, 355, 416), (354, 400, 355), (354, 339, 400), (354, 416, 427), (403, 338, 337), (403, 337, 405), (358, 359, 405), (358, 405, 337), (357, 404, 359), (357, 403, 404), (357, 338, 403), (357, 359, 358), (407, 360, 335), (407, 335, 361), (437, 419, 361), (437, 361, 335), (434, 406, 419), (434, 407, 406), (434, 360, 407), (434, 419, 437), (364, 363, 362), (364, 362, 365), (448, 420, 365), (448, 365, 362), (408, 420, 448), (439, 364, 408), (439, 363, 364), (439, 408, 448), (413, 367, 368), (410, 413, 368), (366, 413, 421), (366, 367, 413), (447, 411, 410), (447, 421, 411), (447, 410, 368), (447, 366, 421), (370, 449, 369), (370, 371, 449), (388, 371, 372), (388, 449, 371), (409, 388, 372), (387, 409, 370), (387, 370, 369), (387, 388, 409), (373, 333, 332), (373, 375, 333), (389, 375, 418), (389, 333, 375), (436, 374, 373), (436, 418, 374), (436, 373, 332), (436, 389, 418), (402, 331, 376), (402, 417, 331), (378, 417, 379), (378, 331, 417), (377, 401, 402), (377, 379, 401), (377, 402, 376), (377, 378, 379), (380, 429, 425), (380, 381, 429), (428, 381, 415), (428, 429, 381), (426, 399, 380), (426, 415, 399), (426, 380, 425), (426, 428, 415), (397, 384, 382), (397, 385, 384), (390, 385, 386), (390, 384, 385), (394, 390, 386), (383, 394, 397), (383, 397, 382), (383, 390, 394), (447, 443, 392), (447, 392, 366), (387, 439, 448), (387, 448, 388), (389, 434, 437), (436, 434, 389), (377, 357, 358), (377, 358, 378), (426, 354, 427), (426, 427, 428), (383, 351, 391), (383, 391, 390), (366, 392, 393), (366, 393, 367), (394, 352, 395), (394, 386, 352), (395, 397, 394), (395, 396, 397), (398, 385, 397), (398, 397, 396), (399, 416, 355), (399, 415, 416), (355, 380, 399), (355, 400, 380), (356, 381, 380), (356, 380, 400), (401, 359, 404), (401, 379, 359), (404, 402, 401), (404, 403, 402), (405, 417, 402), (405, 402, 403), (374, 419, 406), (374, 418, 419), (406, 373, 374), (406, 407, 373), (361, 375, 373), (361, 373, 407), (409, 420, 408), (409, 372, 420), (408, 370, 409), (408, 364, 370), (365, 371, 370), (365, 370, 364), (411, 422, 412), (411, 421, 422), (412, 410, 411), (412, 414, 410), (423, 413, 410), (423, 410, 414), (386, 398, 352), (386, 385, 398), (415, 356, 416), (415, 381, 356), (379, 405, 359), (379, 417, 405), (418, 361, 419), (418, 375, 361), (372, 365, 420), (372, 371, 365), (421, 423, 422), (421, 413, 423), (351, 382, 328), (351, 383, 382), (463, 390, 391), (463, 343, 390), (384, 390, 343), (329, 384, 343), (350, 424, 463), (350, 463, 391), (341, 340, 339), (354, 341, 339), (342, 425, 455), (426, 342, 341), (426, 425, 342), (426, 341, 354), (430, 454, 429), (428, 430, 429), (431, 353, 461), (427, 431, 430), (427, 353, 431), (427, 430, 428), (462, 460, 338), (357, 462, 338), (432, 376, 330), (377, 432, 462), (377, 376, 432), (377, 462, 357), (345, 433, 331), (378, 345, 331), (344, 337, 458), (358, 344, 345), (358, 337, 344), (358, 345, 378), (459, 336, 360), (434, 459, 360), (453, 332, 435), (436, 453, 459), (436, 332, 453), (436, 459, 434), (346, 451, 333), (389, 346, 333), (457, 335, 438), (437, 457, 346), (437, 335, 457), (437, 346, 389), (441, 440, 363), (439, 441, 363), (452, 369, 442), (387, 452, 441), (387, 369, 452), (387, 441, 439), (347, 368, 446), (447, 368, 347), (445, 444, 349), (443, 347, 445), (443, 447, 347), (443, 445, 349), (348, 450, 449), (388, 348, 449), (456, 362, 334), (448, 456, 348), (448, 362, 456), (448, 348, 388), (347, 446, 450), (347, 450, 348), (452, 442, 451), (452, 451, 346), (453, 435, 433), (453, 433, 345), (432, 330, 454), (432, 454, 430), (342, 455, 329), (342, 329, 343), (456, 334, 444), (456, 444, 445), (457, 438, 440), (457, 440, 441), (344, 458, 336), (344, 336, 459), (431, 461, 460), (431, 460, 462), (463, 424, 340), (463, 340, 341)])
me_shape_9_indexedfaceset_013.polygons.foreach_set('use_smooth', [True] * 944)
me_shape_9_indexedfaceset_013.polygons.foreach_set('material_index', [0, 0, 0, 0, 0, 0, 0, 0, 0, 0, 0, 0, 0, 0, 0, 0, 0, 0, 0, 0, 0, 0, 0, 0, 0, 0, 0, 0, 0, 0, 0, 0, 0, 0, 0, 0, 0, 0, 0, 0, 0, 0, 0, 0, 0, 0, 0, 0, 0, 0, 0, 0, 0, 0, 0, 0, 0, 0, 0, 0, 0, 0, 0, 0, 0, 0, 0, 0, 0, 0, 0, 0, 0, 0, 0, 0, 0, 0, 0, 0, 0, 0, 0, 0, 0, 0, 0, 0, 0, 0, 0, 0, 0, 0, 0, 0, 0, 0, 0, 0, 0, 0, 0, 0, 0, 0, 0, 0, 0, 0, 0, 0, 0, 0, 0, 0, 0, 0, 0, 0, 0, 0, 0, 0, 0, 0, 0, 0, 0, 0, 0, 0, 0, 0, 0, 0, 0, 0, 0, 0, 0, 0, 0, 0, 0, 0, 0, 0, 0, 0, 0, 0, 0, 0, 0, 0, 0, 0, 0, 0, 0, 0, 0, 0, 0, 0, 0, 0, 0, 0, 0, 0, 0, 0, 0, 0, 0, 0, 0, 0, 0, 0, 0, 0, 0, 0, 0, 0, 0, 0, 0, 0, 0, 0, 0, 0, 0, 0, 0, 0, 0, 0, 0, 0, 0, 0, 0, 0, 0, 0, 0, 0, 0, 0, 0, 0, 0, 0, 0, 0, 0, 0, 0, 0, 0, 0, 0, 0, 0, 0, 0, 0, 0, 0, 0, 0, 0, 0, 0, 0, 0, 0, 0, 0, 0, 0, 0, 0, 0, 0, 0, 0, 0, 0, 0, 0, 0, 0, 0, 0, 0, 0, 0, 0, 0, 0, 0, 0, 0, 0, 0, 0, 0, 0, 0, 0, 0, 0, 0, 0, 0, 0, 0, 0, 0, 0, 0, 0, 0, 0, 0, 0, 0, 0, 0, 0, 0, 0, 0, 0, 0, 0, 0, 0, 0, 0, 0, 0, 0, 0, 0, 0, 0, 0, 0, 0, 0, 0, 0, 0, 0, 0, 0, 0, 0, 0, 0, 0, 0, 0, 0, 0, 0, 0, 0, 0, 0, 0, 0, 0, 0, 0, 0, 0, 0, 0, 0, 0, 0, 0, 0, 0, 0, 0, 0, 0, 0, 0, 0, 0, 0, 0, 0, 0, 0, 0, 0, 0, 0, 0, 0, 0, 0, 0, 0, 0, 0, 0, 0, 0, 0, 0, 0, 0, 0, 0, 0, 0, 0, 0, 0, 0, 0, 0, 0, 0, 0, 0, 0, 0, 0, 0, 0, 0, 0, 0, 0, 0, 0, 0, 0, 0, 0, 0, 0, 0, 0, 0, 0, 0, 0, 0, 0, 0, 0, 0, 0, 0, 0, 0, 0, 0, 0, 0, 0, 0, 0, 0, 0, 0, 0, 0, 0, 0, 0, 0, 0, 0, 0, 0, 0, 0, 0, 0, 0, 0, 0, 0, 0, 0, 0, 0, 0, 0, 0, 0, 0, 0, 0, 0, 0, 0, 0, 0, 0, 0, 0, 0, 0, 0, 0, 0, 0, 0, 0, 0, 0, 0, 0, 0, 0, 0, 0, 0, 0, 0, 0, 0, 0, 0, 0, 0, 0, 0, 0, 0, 0, 0, 0, 0, 0, 0, 0, 0, 0, 0, 0, 0, 0, 0, 0, 0, 0, 0, 0, 0, 0, 0, 0, 0, 0, 0, 0, 0, 0, 0, 0, 0, 0, 0, 0, 0, 0, 0, 0, 0, 0, 0, 0, 0, 0, 0, 0, 0, 0, 0, 0, 0, 0, 0, 0, 0, 0, 0, 0, 0, 0, 0, 0, 0, 0, 0, 0, 0, 0, 0, 0, 0, 0, 0, 0, 0, 0, 0, 0, 0, 0, 0, 0, 0, 0, 0, 0, 0, 0, 0, 0, 0, 0, 0, 0, 0, 0, 0, 0, 0, 0, 0, 0, 0, 0, 0, 0, 0, 0, 0, 0, 0, 0, 0, 0, 0, 0, 0, 0, 0, 0, 0, 0, 0, 0, 0, 0, 0, 0, 0, 0, 0, 0, 0, 0, 0, 0, 0, 0, 0, 0, 0, 0, 0, 0, 0, 1, 1, 1, 1, 1, 1, 1, 1, 1, 1, 1, 1, 1, 1, 1, 1, 1, 1, 1, 1, 1, 1, 1, 1, 1, 1, 1, 1, 1, 1, 1, 1, 1, 1, 1, 1, 1, 1, 1, 1, 1, 1, 1, 1, 1, 1, 1, 1, 1, 1, 1, 1, 1, 1, 1, 1, 1, 1, 1, 1, 1, 1, 1, 1, 1, 1, 1, 1, 1, 1, 1, 1, 1, 1, 1, 1, 1, 1, 1, 1, 1, 1, 1, 1, 1, 1, 1, 1, 1, 1, 1, 1, 1, 1, 1, 1, 1, 1, 1, 1, 1, 1, 1, 1, 1, 1, 1, 1, 1, 1, 1, 1, 1, 1, 1, 1, 1, 1, 1, 1, 1, 1, 1, 1, 1, 1, 1, 1, 1, 1, 1, 1, 1, 1, 1, 1, 1, 1, 1, 1, 1, 1, 1, 1, 1, 1, 1, 1, 1, 1, 1, 1, 1, 1, 1, 1, 1, 1, 1, 1, 1, 1, 1, 1, 1, 1, 1, 1, 1, 1, 1, 1, 1, 1, 1, 1, 1, 1, 1, 1, 1, 1, 1, 1, 1, 1, 1, 1, 1, 1, 1, 1, 1, 1, 1, 1, 1, 1, 1, 1, 1, 1, 1, 1, 1, 1, 1, 1, 1, 1, 1, 1, 1, 1, 1, 1, 1, 1, 1, 1, 1, 1, 1, 1, 1, 1, 1, 1, 1, 1, 1, 1, 1, 1, 1, 1, 1, 1, 1, 1, 1, 1, 1, 1, 1, 1, 1, 1, 1, 1, 1, 1, 1, 1, 1, 1, 1, 1, 1, 1, 1, 1, 1, 1, 1, 1, 1, 1, 1, 1, 1, 1, 1, 1, 1, 1, 1, 1, 1, 1, 1, 1, 1, 1, 1, 1, 1, 1, 1, 1, 1, 1])
_uv = me_shape_9_indexedfaceset_013.uv_layers.new(name='UVMap')
_uv.uv.foreach_set('vector', [0.0, 0.366, 0.0, 0.0, 1.0, 0.0, 0.0, 0.366, 1.0, 0.0, 1.0, 0.366, 0.0, 0.366, 1.0, 0.366, 1.0, 0.7071, 0.0, 0.7071, 1.0, 0.7071, 1.0, 1.0, 0.0, 0.7071, 0.0, 0.366, 1.0, 0.7071, 0.0, 1.0, 0.0, 0.7071, 1.0, 1.0, 1.0, 0.0, 1.0, 1.0, 0.0, 1.0, 1.0, 0.0, 0.0, 1.0, 0.0, 0.0, 1.0, 0.0, 1.0, 1.0, 0.0, 1.0, 1.0, 0.0, 0.0, 1.0, 0.0, 0.0, 1.0, 0.0, 1.0, 1.0, 0.0, 1.0, 1.0, 0.0, 0.0, 1.0, 0.0, 0.0, 1.0, 0.0, 1.0, 1.0, 0.0, 1.0, 1.0, 0.0, 0.0, 1.0, 0.0, 0.0, 1.0, 1.0, 1.0, 0.0, 0.0, 0.0, 1.0, 1.0, 0.0, 0.0, 0.0, 1.0, 1.0, 1.0, 1.0, 0.0, 0.0, 0.0, 1.0, 1.0, 0.0, 0.0, 0.0, 1.0, 1.0, 1.0, 1.0, 0.0, 0.0, 0.0, 1.0, 1.0, 0.0, 0.0, 0.0, 1.0, 1.0, 1.0, 1.0, 0.0, 0.0, 0.0, 1.0, 1.0, 0.0, 0.0, 0.0, 1.0, 0.0, 0.366, 0.0, 0.0, 1.0, 0.0, 0.0, 0.366, 1.0, 0.0, 1.0, 0.366, 0.0, 0.7071, 1.0, 0.366, 1.0, 0.7071, 0.0, 0.7071, 1.0, 0.7071, 1.0, 1.0, 0.0, 0.7071, 0.0, 0.366, 1.0, 0.366, 0.0, 1.0, 0.0, 0.7071, 1.0, 1.0, 0.0, 0.0, 1.0, 0.0, 1.0, 0.366, 0.0, 0.366, 1.0, 0.366, 1.0, 0.7071, 0.0, 0.366, 0.0, 0.0, 1.0, 0.366, 0.0, 0.7071, 0.0, 0.366, 1.0, 0.7071, 0.0, 1.0, 1.0, 0.7071, 1.0, 1.0, 0.0, 1.0, 0.0, 0.7071, 1.0, 0.7071, 0.0, 0.366, 0.0, 0.0, 1.0, 0.0, 0.0, 0.366, 1.0, 0.0, 1.0, 0.366, 0.0, 0.366, 1.0, 0.366, 1.0, 0.7071, 0.0, 0.7071, 1.0, 0.7071, 1.0, 1.0, 0.0, 0.7071, 0.0, 0.366, 1.0, 0.7071, 0.0, 1.0, 0.0, 0.7071, 1.0, 1.0, 0.0, 1.0, 1.0, 0.0, 0.0, 1.0, 0.0, 1.0, 1.0, 0.0, 1.0, 0.0, 0.0, 1.0, 1.0, 0.0, 1.0, 0.0, 0.0, 1.0, 1.0, 0.0, 0.0, 1.0, 0.0, 1.0, 1.0, 0.0, 1.0, 0.0, 0.0, 1.0, 1.0, 0.0, 0.0, 1.0, 0.0, 1.0, 1.0, 0.0, 1.0, 0.0, 0.0, 1.0, 1.0, 0.0, 0.0, 1.0, 0.634, 0.0, 1.0, 1.0, 1.0, 0.0, 0.634, 0.0, 0.634, 1.0, 1.0, 1.0, 0.2929, 0.0, 0.2929, 1.0, 0.634, 1.0, 0.2929, 0.0, 0.634, 1.0, 0.634, 0.0, 0.0, 0.0, 0.0, 1.0, 0.2929, 1.0, 0.0, 0.0, 0.2929, 1.0, 0.2929, 0.0, 0.634, 0.0, 1.0, 1.0, 1.0, 0.0, 0.634, 0.0, 0.634, 1.0, 1.0, 1.0, 0.2929, 0.0, 0.2929, 1.0, 0.634, 1.0, 0.2929, 0.0, 0.634, 1.0, 0.634, 0.0, 0.0, 0.0, 0.0, 1.0, 0.2929, 1.0, 0.0, 0.0, 0.2929, 1.0, 0.2929, 0.0, 0.634, 0.0, 1.0, 1.0, 1.0, 0.0, 0.634, 0.0, 0.634, 1.0, 1.0, 1.0, 0.2929, 0.0, 0.2929, 1.0, 0.634, 1.0, 0.2929, 0.0, 0.634, 1.0, 0.634, 0.0, 0.0, 0.0, 0.0, 1.0, 0.2929, 1.0, 0.0, 0.0, 0.2929, 1.0, 0.2929, 0.0, 0.634, 0.0, 1.0, 1.0, 1.0, 0.0, 0.634, 0.0, 0.634, 1.0, 1.0, 1.0, 0.2929, 0.0, 0.2929, 1.0, 0.634, 1.0, 0.2929, 0.0, 0.634, 1.0, 0.634, 0.0, 0.0, 0.0, 0.0, 1.0, 0.2929, 1.0, 0.0, 0.0, 0.2929, 1.0, 0.2929, 0.0, 0.0, 0.634, 0.0, 1.0, 1.0, 1.0, 0.0, 0.634, 1.0, 1.0, 1.0, 0.634, 0.0, 0.2929, 1.0, 0.634, 1.0, 0.2929, 0.0, 0.2929, 0.0, 0.634, 1.0, 0.634, 0.0, 0.0, 1.0, 0.2929, 1.0, 0.0, 0.0, 0.0, 0.0, 0.2929, 1.0, 0.2929, 0.0, 0.634, 0.0, 1.0, 1.0, 1.0, 0.0, 0.634, 1.0, 1.0, 1.0, 0.634, 0.0, 0.2929, 1.0, 0.634, 1.0, 0.2929, 0.0, 0.2929, 0.0, 0.634, 1.0, 0.634, 0.0, 0.0, 1.0, 0.2929, 1.0, 0.0, 0.0, 0.0, 0.0, 0.2929, 1.0, 0.2929, 0.0, 0.634, 0.0, 1.0, 1.0, 1.0, 0.0, 0.634, 1.0, 1.0, 1.0, 0.634, 0.0, 0.2929, 1.0, 0.634, 1.0, 0.2929, 0.0, 0.2929, 0.0, 0.634, 1.0, 0.634, 0.0, 0.0, 1.0, 0.2929, 1.0, 0.0, 0.0, 0.0, 0.0, 0.2929, 1.0, 0.2929, 0.0, 0.634, 0.0, 1.0, 1.0, 1.0, 0.0, 0.634, 1.0, 1.0, 1.0, 0.634, 0.0, 0.2929, 1.0, 0.634, 1.0, 0.2929, 0.0, 0.2929, 0.0, 0.634, 1.0, 0.634, 0.0, 0.0, 1.0, 0.2929, 1.0, 0.0, 0.0, 0.0, 0.0, 0.2929, 1.0, 0.2929, 1.0, 0.0, 0.0, 1.0, 0.0, 1.0, 1.0, 0.0, 0.0, 1.0, 1.0, 0.0, 1.0, 0.0, 0.0, 1.0, 0.0, 1.0, 1.0, 0.0, 0.0, 1.0, 1.0, 0.0, 1.0, 0.0, 0.0, 1.0, 0.0, 1.0, 1.0, 0.0, 0.0, 1.0, 1.0, 0.0, 1.0, 0.0, 0.0, 1.0, 0.0, 1.0, 1.0, 0.0, 0.0, 1.0, 1.0, 0.0, 0.366, 0.0, 0.0, 1.0, 0.0, 0.0, 0.366, 0.0, 0.366, 1.0, 0.0, 1.0, 0.7071, 0.0, 0.7071, 1.0, 0.366, 1.0, 0.7071, 0.0, 0.366, 1.0, 0.366, 0.0, 1.0, 0.0, 1.0, 1.0, 0.7071, 1.0, 1.0, 0.0, 0.7071, 1.0, 0.7071, 0.0, 0.366, 0.0, 0.0, 1.0, 0.0, 0.0, 0.366, 0.0, 0.366, 1.0, 0.0, 1.0, 0.7071, 0.0, 0.7071, 1.0, 0.366, 1.0, 0.7071, 0.0, 0.366, 1.0, 0.366, 0.0, 1.0, 0.0, 1.0, 1.0, 0.7071, 1.0, 1.0, 0.0, 0.7071, 1.0, 0.7071, 0.0, 0.366, 0.0, 0.0, 1.0, 0.0, 0.0, 0.366, 0.0, 0.366, 1.0, 0.0, 1.0, 0.7071, 0.0, 0.7071, 1.0, 0.366, 1.0, 0.7071, 0.0, 0.366, 1.0, 0.366, 0.0, 1.0, 0.0, 1.0, 1.0, 0.7071, 1.0, 1.0, 0.0, 0.7071, 1.0, 0.7071, 0.0, 0.366, 0.0, 0.0, 1.0, 0.0, 0.0, 0.366, 0.0, 0.366, 1.0, 0.0, 1.0, 0.7071, 0.0, 0.7071, 1.0, 0.366, 1.0, 0.7071, 0.0, 0.366, 1.0, 0.366, 0.0, 1.0, 0.0, 1.0, 1.0, 0.7071, 1.0, 1.0, 0.0, 0.7071, 1.0, 0.7071, 0.0, 1.0, 0.0, 1.0, 1.0, 0.0, 1.0, 1.0, 0.0, 0.0, 1.0, 0.0, 0.0, 1.0, 1.0, 1.0, 0.0, 0.0, 0.0, 1.0, 1.0, 0.0, 0.0, 0.0, 1.0, 0.0, 0.366, 0.0, 0.0, 1.0, 0.0, 0.0, 0.366, 1.0, 0.0, 1.0, 0.366, 0.0, 0.7071, 1.0, 0.366, 1.0, 0.7071, 0.0, 0.7071, 1.0, 0.7071, 1.0, 1.0, 0.0, 0.7071, 0.0, 0.366, 1.0, 0.366, 0.0, 1.0, 0.0, 0.7071, 1.0, 1.0, 0.0, 1.0, 1.0, 0.0, 0.0, 1.0, 0.0, 1.0, 1.0, 0.0, 1.0, 0.0, 0.634, 0.0, 1.0, 1.0, 1.0, 0.0, 0.634, 0.0, 0.634, 1.0, 1.0, 1.0, 0.2929, 0.0, 0.2929, 1.0, 0.634, 1.0, 0.2929, 0.0, 0.634, 1.0, 0.634, 0.0, 0.0, 0.0, 0.0, 1.0, 0.2929, 1.0, 0.0, 0.0, 0.2929, 1.0, 0.2929, 0.0, 0.0, 1.0, 1.0, 1.0, 1.0, 0.634, 0.0, 0.634, 1.0, 0.634, 1.0, 0.2929, 0.0, 0.634, 0.0, 1.0, 1.0, 0.634, 0.0, 0.2929, 1.0, 0.2929, 1.0, 0.0, 0.0, 0.2929, 0.0, 0.634, 1.0, 0.2929, 0.0, 0.0, 0.0, 0.2929, 1.0, 0.0, 1.0, 0.0, 0.0, 1.0, 0.0, 1.0, 1.0, 0.0, 0.0, 1.0, 1.0, 0.0, 0.366, 0.0, 0.0, 1.0, 0.0, 0.0, 0.366, 0.0, 0.366, 1.0, 0.0, 1.0, 0.7071, 0.0, 0.7071, 1.0, 0.366, 1.0, 0.7071, 0.0, 0.366, 1.0, 0.366, 0.0, 1.0, 0.0, 1.0, 1.0, 0.7071, 1.0, 1.0, 0.0, 0.7071, 1.0, 0.7071, 0.0, 1.0, 0.0, 1.0, 1.0, 0.0, 1.0, 1.0, 0.0, 0.0, 1.0, 0.0, 0.0, 1.0, 1.0, 1.0, 0.0, 0.0, 0.0, 1.0, 1.0, 0.0, 0.0, 0.0, 1.0, 0.0, 0.366, 0.0, 0.0, 1.0, 0.0, 0.0, 0.366, 1.0, 0.0, 1.0, 0.366, 0.0, 0.7071, 1.0, 0.366, 1.0, 0.7071, 0.0, 0.7071, 0.0, 0.366, 1.0, 0.366, 0.0, 1.0, 1.0, 0.7071, 1.0, 1.0, 0.0, 1.0, 0.0, 0.7071, 1.0, 0.7071, 0.0, 1.0, 1.0, 0.0, 1.0, 0.0, 0.0, 1.0, 1.0, 0.0, 0.0, 1.0, 0.634, 0.0, 1.0, 1.0, 1.0, 0.0, 0.634, 0.0, 0.634, 1.0, 1.0, 1.0, 0.2929, 0.0, 0.2929, 1.0, 0.634, 1.0, 0.2929, 0.0, 0.634, 1.0, 0.634, 0.0, 0.0, 0.0, 0.0, 1.0, 0.2929, 1.0, 0.0, 0.0, 0.2929, 1.0, 0.2929, 0.0, 0.04762, 0.1756, 0.0, 0.0, 0.04762, 0.0, 0.04762, 0.2067, 0.0, 0.0, 0.04762, 0.1756, 0.1905, 0.2067, 0.04762, 0.1756, 0.1905, 0.1756, 0.1905, 0.2067, 0.04762, 0.2067, 0.04762, 0.1756, 0.2381, 0.1756, 0.1905, 0.1756, 0.1905, 0.0, 0.2381, 0.1756, 0.1905, 0.0, 0.2381, 0.0, 0.2381, 0.1756, 0.1905, 0.2067, 0.1905, 0.1756, 0.2381, 0.2067, 0.1905, 0.2067, 0.2381, 0.1756, 0.381, 0.2067, 0.2381, 0.1756, 0.381, 0.1756, 0.381, 0.2067, 0.2381, 0.2067, 0.2381, 0.1756, 0.4286, 0.1756, 0.381, 0.1756, 0.381, 0.0, 0.4286, 0.1756, 0.381, 0.0, 0.4286, 0.0, 0.4286, 0.2067, 0.381, 0.2067, 0.381, 0.1756, 0.4286, 0.2067, 0.381, 0.1756, 0.4286, 0.1756, 0.0, 1.0, 0.0, 0.0, 0.04762, 0.2067, 0.04762, 1.0, 0.0, 1.0, 0.04762, 0.2067, 0.5714, 0.1756, 0.5714, 0.0, 0.619, 0.0, 0.5714, 0.2067, 0.4286, 0.1756, 0.5714, 0.1756, 0.5714, 0.2067, 0.4286, 0.2067, 0.4286, 0.1756, 0.619, 0.1756, 0.5714, 0.2067, 0.5714, 0.1756, 0.619, 0.1756, 0.5714, 0.1756, 0.619, 0.0, 0.619, 0.2067, 0.5714, 0.2067, 0.619, 0.1756, 0.2381, 1.0, 0.1905, 1.0, 0.1905, 0.2067, 0.2381, 1.0, 0.1905, 0.2067, 0.2381, 0.2067, 0.7619, 0.2067, 0.619, 0.1756, 0.7619, 0.1756, 0.7619, 0.2067, 0.619, 0.2067, 0.619, 0.1756, 0.8095, 0.1756, 0.7619, 0.1756, 0.7619, 0.0, 0.8095, 0.1756, 0.7619, 0.0, 0.8095, 0.0, 0.8095, 0.2067, 0.7619, 0.2067, 0.7619, 0.1756, 0.8095, 0.2067, 0.7619, 0.1756, 0.8095, 0.1756, 0.4286, 1.0, 0.381, 1.0, 0.381, 0.2067, 0.4286, 1.0, 0.381, 0.2067, 0.4286, 0.2067, 0.9524, 0.1756, 0.9524, 0.0, 1.0, 0.0, 0.9524, 0.2067, 0.8095, 0.2067, 0.8095, 0.1756, 0.9524, 0.2067, 0.8095, 0.1756, 0.9524, 0.1756, 0.9524, 0.2067, 0.9524, 0.1756, 1.0, 0.0, 0.619, 1.0, 0.5714, 1.0, 0.5714, 0.2067, 0.619, 1.0, 0.5714, 0.2067, 0.619, 0.2067, 0.8095, 1.0, 0.7619, 0.2067, 0.8095, 0.2067, 0.8095, 1.0, 0.7619, 1.0, 0.7619, 0.2067, 1.0, 1.0, 0.9524, 1.0, 0.9524, 0.2067, 1.0, 1.0, 0.9524, 0.2067, 1.0, 0.0, 0.9524, 0.1756, 1.0, 0.0, 0.9524, 0.0, 0.9524, 0.2067, 1.0, 0.0, 0.9524, 0.1756, 0.8095, 0.2067, 0.9524, 0.1756, 0.8095, 0.1756, 0.8095, 0.2067, 0.9524, 0.2067, 0.9524, 0.1756, 0.7619, 0.1756, 0.8095, 0.1756, 0.8095, 0.0, 0.7619, 0.1756, 0.8095, 0.0, 0.7619, 0.0, 0.7619, 0.2067, 0.8095, 0.2067, 0.8095, 0.1756, 0.7619, 0.2067, 0.8095, 0.1756, 0.7619, 0.1756, 0.619, 0.2067, 0.7619, 0.1756, 0.619, 0.1756, 0.619, 0.2067, 0.7619, 0.2067, 0.7619, 0.1756, 0.5714, 0.1756, 0.619, 0.1756, 0.619, 0.0, 0.5714, 0.1756, 0.619, 0.0, 0.5714, 0.0, 0.5714, 0.2067, 0.619, 0.2067, 0.619, 0.1756, 0.5714, 0.2067, 0.619, 0.1756, 0.5714, 0.1756, 1.0, 1.0, 1.0, 0.0, 0.9524, 0.2067, 0.9524, 1.0, 1.0, 1.0, 0.9524, 0.2067, 0.4286, 0.2067, 0.5714, 0.1756, 0.4286, 0.1756, 0.4286, 0.2067, 0.5714, 0.2067, 0.5714, 0.1756, 0.381, 0.1756, 0.4286, 0.1756, 0.4286, 0.0, 0.381, 0.1756, 0.4286, 0.0, 0.381, 0.0, 0.381, 0.1756, 0.4286, 0.2067, 0.4286, 0.1756, 0.381, 0.2067, 0.4286, 0.2067, 0.381, 0.1756, 0.8095, 1.0, 0.8095, 0.2067, 0.7619, 0.2067, 0.7619, 1.0, 0.8095, 1.0, 0.7619, 0.2067, 0.2381, 0.2067, 0.381, 0.1756, 0.2381, 0.1756, 0.2381, 0.2067, 0.381, 0.2067, 0.381, 0.1756, 0.1905, 0.1756, 0.2381, 0.1756, 0.2381, 0.0, 0.1905, 0.1756, 0.2381, 0.0, 0.1905, 0.0, 0.1905, 0.2067, 0.2381, 0.2067, 0.2381, 0.1756, 0.1905, 0.2067, 0.2381, 0.1756, 0.1905, 0.1756, 0.5714, 1.0, 0.619, 1.0, 0.619, 0.2067, 0.5714, 1.0, 0.619, 0.2067, 0.5714, 0.2067, 0.04762, 0.1756, 0.04762, 0.0, 0.0, 0.0, 0.04762, 0.2067, 0.1905, 0.1756, 0.04762, 0.1756, 0.04762, 0.2067, 0.1905, 0.2067, 0.1905, 0.1756, 0.04762, 0.2067, 0.04762, 0.1756, 0.0, 0.0, 0.381, 1.0, 0.4286, 1.0, 0.4286, 0.2067, 0.381, 1.0, 0.4286, 0.2067, 0.381, 0.2067, 0.1905, 1.0, 0.2381, 0.2067, 0.1905, 0.2067, 0.1905, 1.0, 0.2381, 1.0, 0.2381, 0.2067, 0.0, 1.0, 0.04762, 1.0, 0.04762, 0.2067, 0.0, 1.0, 0.04762, 0.2067, 0.0, 0.0, 0.0, 0.634, 0.0, 1.0, 1.0, 1.0, 0.0, 0.634, 1.0, 1.0, 1.0, 0.634, 0.0, 0.2929, 1.0, 0.634, 1.0, 0.2929, 0.0, 0.2929, 0.0, 0.634, 1.0, 0.634, 0.0, 0.0, 1.0, 0.2929, 1.0, 0.0, 0.0, 0.0, 0.0, 0.2929, 1.0, 0.2929, 1.0, 0.0, 0.0, 1.0, 0.0, 1.0, 1.0, 0.0, 0.0, 1.0, 1.0, 0.0, 0.366, 0.0, 0.0, 1.0, 0.0, 0.0, 0.366, 0.0, 0.366, 1.0, 0.0, 1.0, 0.7071, 0.0, 0.7071, 1.0, 0.366, 1.0, 0.7071, 0.0, 0.366, 1.0, 0.366, 0.0, 1.0, 0.0, 1.0, 1.0, 0.7071, 1.0, 1.0, 0.0, 0.7071, 1.0, 0.7071, 0.0, 0.1277, 0.697, 0.0, 1.0, 0.1277, 1.0, 0.1277, 0.697, 0.0, 0.697, 0.0, 1.0, 0.1414, 0.6866, 0.1277, 1.0, 0.1552, 0.9793, 0.1414, 0.6866, 0.1277, 0.697, 0.1277, 1.0, 0.1543, 0.6564, 0.1552, 0.9793, 0.1809, 0.9188, 0.1543, 0.6564, 0.1414, 0.6866, 0.1552, 0.9793, 0.1653, 0.6082, 0.1809, 0.9188, 0.2029, 0.8225, 0.1653, 0.6082, 0.1543, 0.6564, 0.1809, 0.9188, 0.2409, 0.1775, 0.2029, 0.8225, 0.2785, 0.3918, 0.2409, 0.1775, 0.1653, 0.6082, 0.2029, 0.8225, 0.2629, 0.0812, 0.2785, 0.3918, 0.2895, 0.3436, 0.2629, 0.0812, 0.2409, 0.1775, 0.2785, 0.3918, 0.2886, 0.02065, 0.2895, 0.3436, 0.3023, 0.3134, 0.2886, 0.02065, 0.2629, 0.0812, 0.2895, 0.3436, 0.3161, 0.0, 0.3023, 0.3134, 0.3161, 0.303, 0.3161, 0.0, 0.2886, 0.02065, 0.3023, 0.3134, 1.0, 0.0, 0.3161, 0.303, 1.0, 0.303, 1.0, 0.0, 0.3161, 0.0, 0.3161, 0.303, 0.1277, 0.697, 0.0, 1.0, 0.0, 0.697, 0.1277, 0.697, 0.1277, 1.0, 0.0, 1.0, 0.1414, 0.6866, 0.1552, 0.9793, 0.1277, 1.0, 0.1414, 0.6866, 0.1277, 1.0, 0.1277, 0.697, 0.1543, 0.6564, 0.1809, 0.9188, 0.1552, 0.9793, 0.1543, 0.6564, 0.1552, 0.9793, 0.1414, 0.6866, 0.1653, 0.6082, 0.2029, 0.8225, 0.1809, 0.9188, 0.1653, 0.6082, 0.1809, 0.9188, 0.1543, 0.6564, 0.2409, 0.1775, 0.2785, 0.3918, 0.2029, 0.8225, 0.2409, 0.1775, 0.2029, 0.8225, 0.1653, 0.6082, 0.2629, 0.0812, 0.2895, 0.3436, 0.2785, 0.3918, 0.2629, 0.0812, 0.2785, 0.3918, 0.2409, 0.1775, 0.2886, 0.02065, 0.3023, 0.3134, 0.2895, 0.3436, 0.2886, 0.02065, 0.2895, 0.3436, 0.2629, 0.0812, 0.3161, 0.0, 0.3161, 0.303, 0.3023, 0.3134, 0.3161, 0.0, 0.3023, 0.3134, 0.2886, 0.02065, 1.0, 0.0, 1.0, 0.303, 0.3161, 0.303, 1.0, 0.0, 0.3161, 0.303, 0.3161, 0.0, 1.0, 1.0, 1.0, 0.0, 0.0, 0.0, 1.0, 1.0, 0.0, 0.0, 0.0, 1.0, 1.0, 0.0, 1.0, 1.0, 0.0, 1.0, 1.0, 0.0, 0.0, 1.0, 0.0, 0.0, 1.0, 0.0, 1.0, 1.0, 0.0, 1.0, 1.0, 0.0, 0.0, 1.0, 0.0, 0.0, 1.0, 1.0, 1.0, 0.0, 0.0, 0.0, 1.0, 1.0, 0.0, 0.0, 0.0, 1.0, 1.0, 0.0, 1.0, 1.0, 0.0, 1.0, 1.0, 0.0, 0.0, 1.0, 0.0, 0.0, 1.0, 0.0, 1.0, 1.0, 0.0, 1.0, 1.0, 0.0, 0.0, 1.0, 0.0, 0.0, 1.0, 1.0, 1.0, 0.0, 0.0, 0.0, 1.0, 1.0, 0.0, 0.0, 0.0, 1.0, 1.0, 0.0, 1.0, 1.0, 0.0, 1.0, 1.0, 0.0, 0.0, 1.0, 0.0, 0.0, 1.0, 0.0, 1.0, 1.0, 0.0, 1.0, 1.0, 0.0, 0.0, 1.0, 0.0, 0.0, 1.0, 1.0, 1.0, 0.0, 0.0, 0.0, 1.0, 1.0, 0.0, 0.0, 0.0, 1.0, 1.0, 0.0, 1.0, 1.0, 0.0, 1.0, 1.0, 0.0, 0.0, 1.0, 0.0, 0.0, 1.0, 0.0, 1.0, 1.0, 0.0, 1.0, 1.0, 0.0, 0.0, 1.0, 0.0, 0.0, 1.0, 1.0, 1.0, 0.0, 0.0, 0.0, 1.0, 1.0, 0.0, 0.0, 0.0, 1.0, 1.0, 0.0, 1.0, 1.0, 0.0, 1.0, 1.0, 0.0, 0.0, 1.0, 0.0, 0.0, 1.0, 0.0, 1.0, 1.0, 0.0, 1.0, 1.0, 0.0, 0.0, 1.0, 0.0, 0.0, 1.0, 1.0, 1.0, 0.0, 0.0, 0.0, 1.0, 1.0, 0.0, 0.0, 0.0, 1.0, 0.2927, 1.0, 0.0, 0.697, 0.0, 1.0, 0.2927, 1.0, 0.2927, 0.697, 0.0, 0.697, 0.3558, 0.9793, 0.3242, 0.6866, 0.2927, 0.697, 0.3558, 0.9793, 0.3537, 0.6564, 0.3242, 0.6866, 0.3558, 0.9793, 0.2927, 0.697, 0.2927, 1.0, 0.4146, 0.9188, 0.3537, 0.6564, 0.3558, 0.9793, 0.4651, 0.8225, 0.5522, 0.1775, 0.3789, 0.6082, 0.4651, 0.8225, 0.3789, 0.6082, 0.3537, 0.6564, 0.4651, 0.8225, 0.3537, 0.6564, 0.4146, 0.9188, 0.6385, 0.3918, 0.5522, 0.1775, 0.4651, 0.8225, 0.6637, 0.3436, 0.6028, 0.0812, 0.5522, 0.1775, 0.6637, 0.3436, 0.5522, 0.1775, 0.6385, 0.3918, 0.6931, 0.3134, 0.6616, 0.02065, 0.6028, 0.0812, 0.6931, 0.3134, 0.6028, 0.0812, 0.6637, 0.3436, 0.7247, 0.303, 0.7247, 0.0, 0.6616, 0.02065, 0.7247, 0.303, 0.6616, 0.02065, 0.6931, 0.3134, 1.0, 0.303, 1.0, 0.0, 0.7247, 0.0, 1.0, 0.303, 0.7247, 0.0, 0.7247, 0.303, 0.2927, 0.697, 0.0, 1.0, 0.0, 0.697, 0.2927, 0.697, 0.2927, 1.0, 0.0, 1.0, 0.3242, 0.6866, 0.3558, 0.9793, 0.2927, 1.0, 0.3242, 0.6866, 0.2927, 1.0, 0.2927, 0.697, 0.3537, 0.6564, 0.4146, 0.9188, 0.3558, 0.9793, 0.3537, 0.6564, 0.3558, 0.9793, 0.3242, 0.6866, 0.3789, 0.6082, 0.4651, 0.8225, 0.4146, 0.9188, 0.3789, 0.6082, 0.4146, 0.9188, 0.3537, 0.6564, 0.5522, 0.1775, 0.6385, 0.3918, 0.4651, 0.8225, 0.5522, 0.1775, 0.4651, 0.8225, 0.3789, 0.6082, 0.6028, 0.0812, 0.6637, 0.3436, 0.6385, 0.3918, 0.6028, 0.0812, 0.6385, 0.3918, 0.5522, 0.1775, 0.6616, 0.02065, 0.6931, 0.3134, 0.6637, 0.3436, 0.6616, 0.02065, 0.6637, 0.3436, 0.6028, 0.0812, 0.7247, 0.0, 0.7247, 0.303, 0.6931, 0.3134, 0.7247, 0.0, 0.6931, 0.3134, 0.6616, 0.02065, 1.0, 0.0, 1.0, 0.303, 0.7247, 0.303, 1.0, 0.0, 0.7247, 0.303, 0.7247, 0.0, 1.0, 1.0, 1.0, 0.0, 0.0, 0.0, 1.0, 1.0, 0.0, 0.0, 0.0, 1.0, 0.2927, 1.0, 0.0, 0.697, 0.0, 1.0, 0.2927, 1.0, 0.2927, 0.697, 0.0, 0.697, 0.3558, 0.9793, 0.3242, 0.6866, 0.2927, 0.697, 0.3558, 0.9793, 0.3537, 0.6564, 0.3242, 0.6866, 0.3558, 0.9793, 0.2927, 0.697, 0.2927, 1.0, 0.4146, 0.9188, 0.3537, 0.6564, 0.3558, 0.9793, 0.4651, 0.8225, 0.5522, 0.1775, 0.3789, 0.6082, 0.4651, 0.8225, 0.3789, 0.6082, 0.3537, 0.6564, 0.4651, 0.8225, 0.3537, 0.6564, 0.4146, 0.9188, 0.6385, 0.3918, 0.5522, 0.1775, 0.4651, 0.8225, 0.6637, 0.3436, 0.6028, 0.0812, 0.5522, 0.1775, 0.6637, 0.3436, 0.5522, 0.1775, 0.6385, 0.3918, 0.6931, 0.3134, 0.6616, 0.02065, 0.6028, 0.0812, 0.6931, 0.3134, 0.6028, 0.0812, 0.6637, 0.3436, 0.7247, 0.303, 0.7247, 0.0, 0.6616, 0.02065, 0.7247, 0.303, 0.6616, 0.02065, 0.6931, 0.3134, 1.0, 0.303, 1.0, 0.0, 0.7247, 0.0, 1.0, 0.303, 0.7247, 0.0, 0.7247, 0.303, 0.2927, 0.697, 0.0, 1.0, 0.0, 0.697, 0.2927, 0.697, 0.2927, 1.0, 0.0, 1.0, 0.3242, 0.6866, 0.3558, 0.9793, 0.2927, 1.0, 0.3242, 0.6866, 0.2927, 1.0, 0.2927, 0.697, 0.3537, 0.6564, 0.4146, 0.9188, 0.3558, 0.9793, 0.3537, 0.6564, 0.3558, 0.9793, 0.3242, 0.6866, 0.3789, 0.6082, 0.4651, 0.8225, 0.4146, 0.9188, 0.3789, 0.6082, 0.4146, 0.9188, 0.3537, 0.6564, 0.5522, 0.1775, 0.6385, 0.3918, 0.4651, 0.8225, 0.5522, 0.1775, 0.4651, 0.8225, 0.3789, 0.6082, 0.6028, 0.0812, 0.6637, 0.3436, 0.6385, 0.3918, 0.6028, 0.0812, 0.6385, 0.3918, 0.5522, 0.1775, 0.6616, 0.02065, 0.6931, 0.3134, 0.6637, 0.3436, 0.6616, 0.02065, 0.6637, 0.3436, 0.6028, 0.0812, 0.7247, 0.0, 0.7247, 0.303, 0.6931, 0.3134, 0.7247, 0.0, 0.6931, 0.3134, 0.6616, 0.02065, 1.0, 0.0, 1.0, 0.303, 0.7247, 0.303, 1.0, 0.0, 0.7247, 0.303, 0.7247, 0.0, 1.0, 1.0, 1.0, 0.0, 0.0, 0.0, 1.0, 1.0, 0.0, 0.0, 0.0, 1.0, 0.2927, 1.0, 0.0, 0.697, 0.0, 1.0, 0.2927, 1.0, 0.2927, 0.697, 0.0, 0.697, 0.3558, 0.9793, 0.3242, 0.6866, 0.2927, 0.697, 0.3558, 0.9793, 0.3537, 0.6564, 0.3242, 0.6866, 0.3558, 0.9793, 0.2927, 0.697, 0.2927, 1.0, 0.4146, 0.9188, 0.3537, 0.6564, 0.3558, 0.9793, 0.4651, 0.8225, 0.5522, 0.1775, 0.3789, 0.6082, 0.4651, 0.8225, 0.3789, 0.6082, 0.3537, 0.6564, 0.4651, 0.8225, 0.3537, 0.6564, 0.4146, 0.9188, 0.6385, 0.3918, 0.5522, 0.1775, 0.4651, 0.8225, 0.6637, 0.3436, 0.6028, 0.0812, 0.5522, 0.1775, 0.6637, 0.3436, 0.5522, 0.1775, 0.6385, 0.3918, 0.6931, 0.3134, 0.6616, 0.02065, 0.6028, 0.0812, 0.6931, 0.3134, 0.6028, 0.0812, 0.6637, 0.3436, 0.7247, 0.303, 0.7247, 0.0, 0.6616, 0.02065, 0.7247, 0.303, 0.6616, 0.02065, 0.6931, 0.3134, 1.0, 0.303, 1.0, 0.0, 0.7247, 0.0, 1.0, 0.303, 0.7247, 0.0, 0.7247, 0.303, 0.2927, 0.697, 0.0, 1.0, 0.0, 0.697, 0.2927, 0.697, 0.2927, 1.0, 0.0, 1.0, 0.3242, 0.6866, 0.3558, 0.9793, 0.2927, 1.0, 0.3242, 0.6866, 0.2927, 1.0, 0.2927, 0.697, 0.3537, 0.6564, 0.4146, 0.9188, 0.3558, 0.9793, 0.3537, 0.6564, 0.3558, 0.9793, 0.3242, 0.6866, 0.3789, 0.6082, 0.4651, 0.8225, 0.4146, 0.9188, 0.3789, 0.6082, 0.4146, 0.9188, 0.3537, 0.6564, 0.5522, 0.1775, 0.6385, 0.3918, 0.4651, 0.8225, 0.5522, 0.1775, 0.4651, 0.8225, 0.3789, 0.6082, 0.6028, 0.0812, 0.6637, 0.3436, 0.6385, 0.3918, 0.6028, 0.0812, 0.6385, 0.3918, 0.5522, 0.1775, 0.6616, 0.02065, 0.6931, 0.3134, 0.6637, 0.3436, 0.6616, 0.02065, 0.6637, 0.3436, 0.6028, 0.0812, 0.7247, 0.0, 0.7247, 0.303, 0.6931, 0.3134, 0.7247, 0.0, 0.6931, 0.3134, 0.6616, 0.02065, 1.0, 0.0, 1.0, 0.303, 0.7247, 0.303, 1.0, 0.0, 0.7247, 0.303, 0.7247, 0.0, 1.0, 1.0, 1.0, 0.0, 0.0, 0.0, 1.0, 1.0, 0.0, 0.0, 0.0, 1.0, 0.2927, 1.0, 0.0, 0.697, 0.0, 1.0, 0.2927, 1.0, 0.2927, 0.697, 0.0, 0.697, 0.3558, 0.9793, 0.3242, 0.6866, 0.2927, 0.697, 0.3558, 0.9793, 0.3537, 0.6564, 0.3242, 0.6866, 0.3558, 0.9793, 0.2927, 0.697, 0.2927, 1.0, 0.4146, 0.9188, 0.3537, 0.6564, 0.3558, 0.9793, 0.4651, 0.8225, 0.5522, 0.1775, 0.3789, 0.6082, 0.4651, 0.8225, 0.3789, 0.6082, 0.3537, 0.6564, 0.4651, 0.8225, 0.3537, 0.6564, 0.4146, 0.9188, 0.6385, 0.3918, 0.5522, 0.1775, 0.4651, 0.8225, 0.6637, 0.3436, 0.6028, 0.0812, 0.5522, 0.1775, 0.6637, 0.3436, 0.5522, 0.1775, 0.6385, 0.3918, 0.6931, 0.3134, 0.6616, 0.02065, 0.6028, 0.0812, 0.6931, 0.3134, 0.6028, 0.0812, 0.6637, 0.3436, 0.7247, 0.303, 0.7247, 0.0, 0.6616, 0.02065, 0.7247, 0.303, 0.6616, 0.02065, 0.6931, 0.3134, 1.0, 0.303, 1.0, 0.0, 0.7247, 0.0, 1.0, 0.303, 0.7247, 0.0, 0.7247, 0.303, 0.2927, 0.697, 0.0, 1.0, 0.0, 0.697, 0.2927, 0.697, 0.2927, 1.0, 0.0, 1.0, 0.3242, 0.6866, 0.3558, 0.9793, 0.2927, 1.0, 0.3242, 0.6866, 0.2927, 1.0, 0.2927, 0.697, 0.3537, 0.6564, 0.4146, 0.9188, 0.3558, 0.9793, 0.3537, 0.6564, 0.3558, 0.9793, 0.3242, 0.6866, 0.3789, 0.6082, 0.4651, 0.8225, 0.4146, 0.9188, 0.3789, 0.6082, 0.4146, 0.9188, 0.3537, 0.6564, 0.5522, 0.1775, 0.6385, 0.3918, 0.4651, 0.8225, 0.5522, 0.1775, 0.4651, 0.8225, 0.3789, 0.6082, 0.6028, 0.0812, 0.6637, 0.3436, 0.6385, 0.3918, 0.6028, 0.0812, 0.6385, 0.3918, 0.5522, 0.1775, 0.6616, 0.02065, 0.6931, 0.3134, 0.6637, 0.3436, 0.6616, 0.02065, 0.6637, 0.3436, 0.6028, 0.0812, 0.7247, 0.0, 0.7247, 0.303, 0.6931, 0.3134, 0.7247, 0.0, 0.6931, 0.3134, 0.6616, 0.02065, 1.0, 0.0, 1.0, 0.303, 0.7247, 0.303, 1.0, 0.0, 0.7247, 0.303, 0.7247, 0.0, 1.0, 1.0, 1.0, 0.0, 0.0, 0.0, 1.0, 1.0, 0.0, 0.0, 0.0, 1.0, 0.2927, 1.0, 0.0, 0.697, 0.0, 1.0, 0.2927, 1.0, 0.2927, 0.697, 0.0, 0.697, 0.3558, 0.9793, 0.3242, 0.6866, 0.2927, 0.697, 0.3558, 0.9793, 0.3537, 0.6564, 0.3242, 0.6866, 0.3558, 0.9793, 0.2927, 0.697, 0.2927, 1.0, 0.4146, 0.9188, 0.3537, 0.6564, 0.3558, 0.9793, 0.4651, 0.8225, 0.5522, 0.1775, 0.3789, 0.6082, 0.4651, 0.8225, 0.3789, 0.6082, 0.3537, 0.6564, 0.4651, 0.8225, 0.3537, 0.6564, 0.4146, 0.9188, 0.6385, 0.3918, 0.5522, 0.1775, 0.4651, 0.8225, 0.6637, 0.3436, 0.6028, 0.0812, 0.5522, 0.1775, 0.6637, 0.3436, 0.5522, 0.1775, 0.6385, 0.3918, 0.6931, 0.3134, 0.6616, 0.02065, 0.6028, 0.0812, 0.6931, 0.3134, 0.6028, 0.0812, 0.6637, 0.3436, 0.7247, 0.303, 0.7247, 0.0, 0.6616, 0.02065, 0.7247, 0.303, 0.6616, 0.02065, 0.6931, 0.3134, 1.0, 0.303, 1.0, 0.0, 0.7247, 0.0, 1.0, 0.303, 0.7247, 0.0, 0.7247, 0.303, 0.2927, 0.697, 0.0, 1.0, 0.0, 0.697, 0.2927, 0.697, 0.2927, 1.0, 0.0, 1.0, 0.3242, 0.6866, 0.3558, 0.9793, 0.2927, 1.0, 0.3242, 0.6866, 0.2927, 1.0, 0.2927, 0.697, 0.3537, 0.6564, 0.4146, 0.9188, 0.3558, 0.9793, 0.3537, 0.6564, 0.3558, 0.9793, 0.3242, 0.6866, 0.3789, 0.6082, 0.4651, 0.8225, 0.4146, 0.9188, 0.3789, 0.6082, 0.4146, 0.9188, 0.3537, 0.6564, 0.5522, 0.1775, 0.6385, 0.3918, 0.4651, 0.8225, 0.5522, 0.1775, 0.4651, 0.8225, 0.3789, 0.6082, 0.6028, 0.0812, 0.6637, 0.3436, 0.6385, 0.3918, 0.6028, 0.0812, 0.6385, 0.3918, 0.5522, 0.1775, 0.6616, 0.02065, 0.6931, 0.3134, 0.6637, 0.3436, 0.6616, 0.02065, 0.6637, 0.3436, 0.6028, 0.0812, 0.7247, 0.0, 0.7247, 0.303, 0.6931, 0.3134, 0.7247, 0.0, 0.6931, 0.3134, 0.6616, 0.02065, 1.0, 0.0, 1.0, 0.303, 0.7247, 0.303, 1.0, 0.0, 0.7247, 0.303, 0.7247, 0.0, 1.0, 0.0, 0.2912, 1.0, 0.7088, 1.0, 1.0, 0.0, 0.0, 0.0, 0.2912, 1.0, 1.0, 0.0, 0.2912, 1.0, 0.7088, 1.0, 1.0, 0.0, 0.0, 0.0, 0.2912, 1.0, 0.7088, 1.0, 0.0, 0.0, 1.0, 0.0, 0.7088, 1.0, 0.2912, 1.0, 0.0, 0.0, 0.7088, 1.0, 0.0, 0.0, 1.0, 0.0, 0.7088, 1.0, 0.2912, 1.0, 0.0, 0.0, 1.0, 1.0, 0.0, 1.0, 0.0, 0.0, 1.0, 1.0, 0.0, 0.0, 1.0, 0.0, 1.0, 0.0, 0.2912, 1.0, 0.7088, 1.0, 1.0, 0.0, 0.0, 0.0, 0.2912, 1.0, 1.0, 0.0, 0.2912, 1.0, 0.7088, 1.0, 1.0, 0.0, 0.0, 0.0, 0.2912, 1.0, 0.7088, 1.0, 0.0, 0.0, 1.0, 0.0, 0.7088, 1.0, 0.2912, 1.0, 0.0, 0.0, 0.7088, 1.0, 0.0, 0.0, 1.0, 0.0, 0.7088, 1.0, 0.2912, 1.0, 0.0, 0.0, 0.0, 1.0, 0.0, 0.0, 1.0, 0.0, 1.0, 1.0, 0.0, 1.0, 1.0, 0.0, 1.0, 0.0, 0.2912, 1.0, 0.7088, 1.0, 1.0, 0.0, 0.0, 0.0, 0.2912, 1.0, 0.0, 0.0, 0.2912, 1.0, 0.7088, 1.0, 1.0, 0.0, 0.0, 0.0, 0.7088, 1.0, 0.7088, 1.0, 0.0, 0.0, 1.0, 0.0, 0.7088, 1.0, 0.2912, 1.0, 0.0, 0.0, 0.7088, 1.0, 0.0, 0.0, 1.0, 0.0, 0.7088, 1.0, 0.2912, 1.0, 0.0, 0.0, 1.0, 1.0, 1.0, 0.0, 0.0, 0.0, 1.0, 1.0, 0.0, 0.0, 0.0, 1.0, 1.0, 0.0, 0.2912, 1.0, 0.7088, 1.0, 1.0, 0.0, 0.0, 0.0, 0.2912, 1.0, 0.0, 0.0, 0.2912, 1.0, 0.7088, 1.0, 1.0, 0.0, 0.0, 0.0, 0.7088, 1.0, 0.7088, 1.0, 0.0, 0.0, 1.0, 0.0, 0.7088, 1.0, 0.2912, 1.0, 0.0, 0.0, 0.7088, 1.0, 0.0, 0.0, 1.0, 0.0, 0.7088, 1.0, 0.2912, 1.0, 0.0, 0.0, 1.0, 1.0, 1.0, 0.0, 0.0, 0.0, 1.0, 1.0, 0.0, 0.0, 0.0, 1.0, 1.0, 0.0, 0.2912, 1.0, 0.7088, 1.0, 1.0, 0.0, 0.0, 0.0, 0.2912, 1.0, 1.0, 0.0, 0.2912, 1.0, 0.7088, 1.0, 1.0, 0.0, 0.0, 0.0, 0.2912, 1.0, 0.7088, 1.0, 0.0, 0.0, 1.0, 0.0, 0.7088, 1.0, 0.2912, 1.0, 0.0, 0.0, 0.7088, 1.0, 0.0, 0.0, 1.0, 0.0, 0.7088, 1.0, 0.2912, 1.0, 0.0, 0.0, 1.0, 1.0, 0.0, 1.0, 0.0, 0.0, 1.0, 1.0, 0.0, 0.0, 1.0, 0.0, 1.0, 0.0, 0.2912, 1.0, 0.7088, 1.0, 1.0, 0.0, 0.0, 0.0, 0.2912, 1.0, 1.0, 0.0, 0.2912, 1.0, 0.7088, 1.0, 1.0, 0.0, 0.0, 0.0, 0.2912, 1.0, 0.7088, 1.0, 0.0, 0.0, 1.0, 0.0, 0.7088, 1.0, 0.2912, 1.0, 0.0, 0.0, 0.7088, 1.0, 0.0, 0.0, 1.0, 0.0, 0.7088, 1.0, 0.2912, 1.0, 0.0, 0.0, 1.0, 1.0, 0.0, 1.0, 0.0, 0.0, 1.0, 1.0, 0.0, 0.0, 1.0, 0.0, 0.7088, 0.0, 0.0, 1.0, 1.0, 1.0, 0.7088, 0.0, 0.2912, 0.0, 0.0, 1.0, 0.2912, 0.0, 0.0, 1.0, 1.0, 1.0, 0.7088, 0.0, 0.2912, 0.0, 1.0, 1.0, 1.0, 1.0, 0.2912, 0.0, 0.7088, 0.0, 1.0, 1.0, 0.0, 1.0, 0.2912, 0.0, 0.0, 1.0, 0.2912, 0.0, 0.7088, 0.0, 1.0, 1.0, 0.0, 1.0, 0.7088, 0.0, 1.0, 1.0, 1.0, 0.0, 0.0, 0.0, 1.0, 1.0, 0.0, 0.0, 0.0, 1.0, 0.7088, 0.0, 0.0, 1.0, 1.0, 1.0, 0.7088, 0.0, 0.2912, 0.0, 0.0, 1.0, 0.2912, 0.0, 0.0, 1.0, 1.0, 1.0, 0.7088, 0.0, 0.2912, 0.0, 1.0, 1.0, 1.0, 1.0, 0.2912, 0.0, 0.7088, 0.0, 1.0, 1.0, 0.0, 1.0, 0.2912, 0.0, 0.0, 1.0, 0.2912, 0.0, 0.7088, 0.0, 1.0, 1.0, 0.0, 1.0, 0.7088, 0.0, 1.0, 1.0, 1.0, 0.0, 0.0, 0.0, 1.0, 1.0, 0.0, 0.0, 0.0, 1.0, 0.7088, 0.0, 0.0, 1.0, 1.0, 1.0, 0.7088, 0.0, 0.2912, 0.0, 0.0, 1.0, 0.7088, 0.0, 0.0, 1.0, 1.0, 1.0, 0.7088, 0.0, 0.2912, 0.0, 0.0, 1.0, 1.0, 1.0, 0.2912, 0.0, 0.7088, 0.0, 1.0, 1.0, 0.0, 1.0, 0.2912, 0.0, 0.0, 1.0, 0.2912, 0.0, 0.7088, 0.0, 1.0, 1.0, 0.0, 1.0, 0.7088, 0.0, 1.0, 1.0, 0.0, 1.0, 0.0, 0.0, 1.0, 1.0, 0.0, 0.0, 1.0, 0.0, 0.7088, 0.0, 0.0, 1.0, 1.0, 1.0, 0.7088, 0.0, 0.2912, 0.0, 0.0, 1.0, 0.7088, 0.0, 0.0, 1.0, 1.0, 1.0, 0.7088, 0.0, 0.2912, 0.0, 0.0, 1.0, 1.0, 1.0, 0.2912, 0.0, 0.7088, 0.0, 1.0, 1.0, 0.0, 1.0, 0.2912, 0.0, 0.0, 1.0, 0.2912, 0.0, 0.7088, 0.0, 1.0, 1.0, 0.0, 1.0, 0.7088, 0.0, 1.0, 1.0, 0.0, 1.0, 0.0, 0.0, 1.0, 1.0, 0.0, 0.0, 1.0, 0.0, 0.7088, 0.0, 0.0, 1.0, 1.0, 1.0, 0.7088, 0.0, 0.2912, 0.0, 0.0, 1.0, 0.2912, 0.0, 0.0, 1.0, 1.0, 1.0, 0.7088, 0.0, 0.2912, 0.0, 1.0, 1.0, 1.0, 1.0, 0.2912, 0.0, 0.7088, 0.0, 1.0, 1.0, 0.0, 1.0, 0.2912, 0.0, 0.0, 1.0, 0.2912, 0.0, 0.7088, 0.0, 1.0, 1.0, 0.0, 1.0, 0.7088, 0.0, 1.0, 1.0, 1.0, 0.0, 0.0, 0.0, 1.0, 1.0, 0.0, 0.0, 0.0, 1.0, 0.7088, 0.0, 0.0, 1.0, 1.0, 1.0, 0.7088, 0.0, 0.2912, 0.0, 0.0, 1.0, 0.2912, 0.0, 0.0, 1.0, 1.0, 1.0, 0.7088, 0.0, 0.2912, 0.0, 1.0, 1.0, 1.0, 1.0, 0.2912, 0.0, 0.7088, 0.0, 1.0, 1.0, 0.0, 1.0, 0.2912, 0.0, 0.0, 1.0, 0.2912, 0.0, 0.7088, 0.0, 1.0, 1.0, 0.0, 1.0, 0.7088, 0.0, 1.0, 1.0, 1.0, 0.0, 0.0, 0.0, 1.0, 1.0, 0.0, 0.0, 0.0, 1.0, 0.1417, 0.05, 0.1417, 0.0, 0.0, 0.0, 0.1417, 0.95, 0.0, 0.0, 0.0, 1.0, 0.1417, 0.95, 0.1417, 0.05, 0.0, 0.0, 0.1417, 1.0, 0.1417, 0.95, 0.0, 1.0, 0.3083, 0.05, 0.3083, 0.0, 0.1917, 0.0, 0.3083, 0.05, 0.1917, 0.0, 0.1917, 0.05, 0.1917, 0.95, 0.1917, 0.05, 0.1417, 0.05, 0.1917, 0.95, 0.1417, 0.05, 0.1417, 0.95, 0.3083, 0.95, 0.3083, 0.05, 0.1917, 0.05, 0.3083, 0.95, 0.1917, 0.05, 0.1917, 0.95, 0.3083, 1.0, 0.1917, 0.95, 0.1917, 1.0, 0.3083, 1.0, 0.3083, 0.95, 0.1917, 0.95, 0.475, 0.05, 0.475, 0.0, 0.3583, 0.0, 0.475, 0.05, 0.3583, 0.0, 0.3583, 0.05, 0.3583, 0.95, 0.3583, 0.05, 0.3083, 0.05, 0.3583, 0.95, 0.3083, 0.05, 0.3083, 0.95, 0.475, 0.95, 0.3583, 0.95, 0.3583, 1.0, 0.475, 0.95, 0.475, 0.05, 0.3583, 0.05, 0.475, 0.95, 0.3583, 0.05, 0.3583, 0.95, 0.475, 1.0, 0.475, 0.95, 0.3583, 1.0, 0.6417, 0.05, 0.6417, 0.0, 0.525, 0.0, 0.6417, 0.05, 0.525, 0.0, 0.525, 0.05, 0.525, 0.95, 0.525, 0.05, 0.475, 0.05, 0.525, 0.95, 0.475, 0.05, 0.475, 0.95, 0.525, 0.95, 0.6417, 0.05, 0.525, 0.05, 0.6417, 0.95, 0.6417, 0.05, 0.525, 0.95, 0.6417, 1.0, 0.525, 0.95, 0.525, 1.0, 0.6417, 1.0, 0.6417, 0.95, 0.525, 0.95, 0.8083, 0.05, 0.8083, 0.0, 0.6917, 0.0, 0.8083, 0.05, 0.6917, 0.0, 0.6917, 0.05, 0.6917, 0.95, 0.6417, 0.05, 0.6417, 0.95, 0.6917, 0.95, 0.6917, 0.05, 0.6417, 0.05, 0.8083, 0.95, 0.8583, 0.05, 0.8083, 0.05, 0.8083, 0.95, 0.6917, 0.05, 0.6917, 0.95, 0.8083, 0.95, 0.8083, 0.05, 0.6917, 0.05, 0.8083, 0.95, 0.6917, 0.95, 0.6917, 1.0, 0.8083, 1.0, 0.8083, 0.95, 0.6917, 1.0, 1.0, 0.0, 0.8583, 0.0, 0.8583, 0.05, 0.8583, 0.95, 0.8583, 0.05, 0.8083, 0.95, 1.0, 1.0, 1.0, 0.0, 0.8583, 0.05, 1.0, 1.0, 0.8583, 0.05, 0.8583, 0.95, 1.0, 1.0, 0.8583, 0.95, 0.8583, 1.0, 1.0, 1.0, 1.0, 0.0, 0.0, 0.0, 1.0, 1.0, 0.0, 0.0, 0.0, 1.0, 1.0, 1.0, 1.0, 0.0, 0.0, 0.0, 1.0, 1.0, 0.0, 0.0, 0.0, 1.0, 1.0, 0.0, 0.0, 0.0, 0.0, 1.0, 1.0, 1.0, 1.0, 0.0, 0.0, 1.0, 1.0, 1.0, 1.0, 0.0, 0.0, 0.0, 1.0, 1.0, 0.0, 0.0, 0.0, 1.0, 1.0, 1.0, 1.0, 0.0, 0.0, 0.0, 1.0, 1.0, 0.0, 0.0, 0.0, 1.0, 0.4812, 0.4441, 0.0, 1.0, 0.0, 0.0, 0.4812, 0.7324, 0.0, 1.0, 0.4812, 0.4441, 1.0, 0.0, 0.6854, 0.4441, 0.4812, 0.4441, 1.0, 0.0, 0.4812, 0.4441, 0.0, 0.0, 1.0, 1.0, 0.6854, 0.7324, 0.6854, 0.4441, 1.0, 1.0, 0.4812, 0.7324, 0.6854, 0.7324, 1.0, 1.0, 0.0, 1.0, 0.4812, 0.7324, 1.0, 1.0, 0.6854, 0.4441, 1.0, 0.0, 0.4812, 0.5559, 0.0, 1.0, 0.0, 0.0, 0.4812, 0.5559, 0.0, 0.0, 0.4812, 0.2676, 1.0, 0.0, 0.6854, 0.2676, 0.4812, 0.2676, 1.0, 0.0, 0.4812, 0.2676, 0.0, 0.0, 0.6854, 0.5559, 0.6854, 0.2676, 1.0, 0.0, 1.0, 1.0, 0.4812, 0.5559, 0.6854, 0.5559, 1.0, 1.0, 0.0, 1.0, 0.4812, 0.5559, 1.0, 1.0, 0.6854, 0.5559, 1.0, 0.0, 0.4812, 0.675, 0.0, 1.0, 0.0, 0.0, 0.4812, 0.675, 0.0, 0.0, 0.4812, 0.325, 1.0, 0.0, 0.6854, 0.325, 0.4812, 0.325, 1.0, 0.0, 0.4812, 0.325, 0.0, 0.0, 1.0, 1.0, 0.6854, 0.675, 0.6854, 0.325, 1.0, 1.0, 0.4812, 0.675, 0.6854, 0.675, 1.0, 1.0, 0.0, 1.0, 0.4812, 0.675, 1.0, 1.0, 0.6854, 0.325, 1.0, 0.0, 0.4812, 0.675, 0.0, 1.0, 0.0, 0.0, 0.4812, 0.675, 0.0, 0.0, 0.4812, 0.325, 1.0, 0.0, 0.6854, 0.325, 0.4812, 0.325, 1.0, 0.0, 0.4812, 0.325, 0.0, 0.0, 1.0, 1.0, 0.6854, 0.675, 0.6854, 0.325, 1.0, 1.0, 0.4812, 0.675, 0.6854, 0.675, 1.0, 1.0, 0.0, 1.0, 0.4812, 0.675, 1.0, 1.0, 0.6854, 0.325, 1.0, 0.0, 0.4812, 0.675, 0.0, 1.0, 0.0, 0.0, 0.4812, 0.675, 0.0, 0.0, 0.4812, 0.325, 1.0, 0.0, 0.6854, 0.325, 0.4812, 0.325, 1.0, 0.0, 0.4812, 0.325, 0.0, 0.0, 1.0, 1.0, 0.6854, 0.675, 0.6854, 0.325, 1.0, 1.0, 0.4812, 0.675, 0.6854, 0.675, 1.0, 1.0, 0.0, 1.0, 0.4812, 0.675, 1.0, 1.0, 0.6854, 0.325, 1.0, 0.0, 0.4812, 0.675, 0.0, 1.0, 0.0, 0.0, 0.4812, 0.675, 0.0, 0.0, 0.4812, 0.325, 1.0, 0.0, 0.6854, 0.325, 0.4812, 0.325, 1.0, 0.0, 0.4812, 0.325, 0.0, 0.0, 0.6854, 0.675, 0.6854, 0.325, 1.0, 0.0, 1.0, 1.0, 0.4812, 0.675, 0.6854, 0.675, 1.0, 1.0, 0.0, 1.0, 0.4812, 0.675, 1.0, 1.0, 0.6854, 0.675, 1.0, 0.0, 0.4812, 0.4441, 0.0, 0.0, 0.0, 1.0, 0.4812, 0.7324, 0.4812, 0.4441, 0.0, 1.0, 1.0, 0.0, 0.4812, 0.4441, 0.6854, 0.4441, 1.0, 0.0, 0.0, 0.0, 0.4812, 0.4441, 1.0, 1.0, 0.6854, 0.7324, 0.4812, 0.7324, 1.0, 1.0, 0.6854, 0.4441, 0.6854, 0.7324, 1.0, 1.0, 0.4812, 0.7324, 0.0, 1.0, 1.0, 1.0, 1.0, 0.0, 0.6854, 0.4441, 0.4812, 0.675, 0.0, 0.0, 0.0, 1.0, 0.4812, 0.675, 0.4812, 0.325, 0.0, 0.0, 1.0, 0.0, 0.4812, 0.325, 0.6854, 0.325, 1.0, 0.0, 0.0, 0.0, 0.4812, 0.325, 0.6854, 0.675, 1.0, 0.0, 0.6854, 0.325, 1.0, 1.0, 0.6854, 0.675, 0.4812, 0.675, 1.0, 1.0, 0.4812, 0.675, 0.0, 1.0, 1.0, 1.0, 1.0, 0.0, 0.6854, 0.675, 0.4812, 0.675, 0.0, 0.0, 0.0, 1.0, 0.4812, 0.675, 0.4812, 0.325, 0.0, 0.0, 1.0, 0.0, 0.4812, 0.325, 0.6854, 0.325, 1.0, 0.0, 0.0, 0.0, 0.4812, 0.325, 1.0, 1.0, 0.6854, 0.675, 0.4812, 0.675, 1.0, 1.0, 0.6854, 0.325, 0.6854, 0.675, 1.0, 1.0, 0.4812, 0.675, 0.0, 1.0, 1.0, 1.0, 1.0, 0.0, 0.6854, 0.325, 0.4812, 0.675, 0.0, 0.0, 0.0, 1.0, 0.4812, 0.675, 0.4812, 0.325, 0.0, 0.0, 1.0, 0.0, 0.4812, 0.325, 0.6854, 0.325, 1.0, 0.0, 0.0, 0.0, 0.4812, 0.325, 1.0, 1.0, 0.6854, 0.675, 0.4812, 0.675, 1.0, 1.0, 0.6854, 0.325, 0.6854, 0.675, 1.0, 1.0, 0.4812, 0.675, 0.0, 1.0, 1.0, 1.0, 1.0, 0.0, 0.6854, 0.325, 0.4812, 0.675, 0.0, 0.0, 0.0, 1.0, 0.4812, 0.675, 0.4812, 0.325, 0.0, 0.0, 1.0, 0.0, 0.4812, 0.325, 0.6854, 0.325, 1.0, 0.0, 0.0, 0.0, 0.4812, 0.325, 1.0, 1.0, 0.6854, 0.675, 0.4812, 0.675, 1.0, 1.0, 0.6854, 0.325, 0.6854, 0.675, 1.0, 1.0, 0.4812, 0.675, 0.0, 1.0, 1.0, 1.0, 1.0, 0.0, 0.6854, 0.325, 0.4812, 0.5559, 0.0, 0.0, 0.0, 1.0, 0.4812, 0.5559, 0.4812, 0.2676, 0.0, 0.0, 1.0, 0.0, 0.4812, 0.2676, 0.6854, 0.2676, 1.0, 0.0, 0.0, 0.0, 0.4812, 0.2676, 0.6854, 0.5559, 1.0, 0.0, 0.6854, 0.2676, 1.0, 1.0, 0.6854, 0.5559, 0.4812, 0.5559, 1.0, 1.0, 0.4812, 0.5559, 0.0, 1.0, 1.0, 1.0, 1.0, 0.0, 0.6854, 0.5559, 0.0, 1.0, 1.0, 1.0, 1.0, 0.0, 0.0, 1.0, 1.0, 0.0, 0.0, 0.0, 0.0, 1.0, 1.0, 1.0, 1.0, 0.0, 0.0, 1.0, 1.0, 0.0, 0.0, 0.0, 0.0, 0.0, 1.0, 1.0, 1.0, 0.0, 0.0, 1.0, 1.0, 1.0, 0.0, 0.0, 0.0, 1.0, 1.0, 1.0, 1.0, 0.0, 0.0, 1.0, 1.0, 0.0, 0.0, 0.0, 0.0, 1.0, 1.0, 1.0, 1.0, 0.0, 0.0, 1.0, 1.0, 0.0, 0.0, 0.0, 0.0, 1.0, 1.0, 1.0, 1.0, 0.0, 0.0, 1.0, 1.0, 0.0, 0.0, 0.0, 1.0, 0.0, 1.0, 1.0, 0.0, 1.0, 1.0, 0.0, 0.0, 1.0, 0.0, 0.0, 0.0, 1.0, 1.0, 0.0, 1.0, 1.0, 0.0, 1.0, 0.0, 0.0, 1.0, 0.0, 1.0, 1.0, 0.0, 0.0, 0.0, 1.0, 1.0, 1.0, 1.0, 0.0, 0.0, 0.0, 1.0, 0.0, 0.0, 0.0, 0.0, 1.0, 1.0, 0.0, 0.0, 1.0, 1.0, 1.0, 0.0, 1.0, 1.0, 0.0, 1.0, 1.0, 0.0, 1.0, 0.0, 0.0, 1.0, 0.0, 1.0, 1.0, 0.0, 0.0, 0.0, 1.0, 1.0, 1.0, 1.0, 0.0, 0.0, 0.0, 1.0, 0.0, 0.0, 0.0, 0.0, 1.0, 1.0, 0.0, 0.0, 1.0, 1.0, 1.0, 0.0, 1.0, 1.0, 0.0, 1.0, 1.0, 0.0, 1.0, 0.0, 0.0, 1.0, 0.0, 1.0, 1.0, 0.0, 0.0, 0.0, 1.0, 1.0, 1.0, 1.0, 0.0, 0.0, 0.0, 1.0, 0.0, 0.0, 0.0, 0.0, 1.0, 1.0, 0.0, 0.0, 1.0, 1.0, 1.0, 0.0, 1.0, 1.0, 0.0, 1.0, 1.0, 0.0, 1.0, 0.0, 0.0, 1.0, 0.0, 1.0, 1.0, 0.0, 0.0, 0.0, 1.0, 1.0, 1.0, 1.0, 0.0, 0.0, 0.0, 1.0, 0.0, 0.0, 0.0, 0.0, 1.0, 1.0, 0.0, 0.0, 1.0, 1.0, 1.0, 0.0, 1.0, 1.0, 0.0, 1.0, 1.0, 0.0, 1.0, 0.0, 0.0, 1.0, 0.0, 1.0, 1.0, 0.0, 0.0, 0.0, 1.0, 1.0, 1.0, 1.0, 0.0, 0.0, 0.0, 1.0, 0.0, 0.0, 0.0, 0.0, 1.0, 1.0, 0.0, 0.0, 1.0, 1.0, 1.0, 0.0, 1.0, 1.0, 0.0, 1.0, 1.0, 0.0, 1.0, 0.0, 0.0, 1.0, 0.0, 1.0, 1.0, 0.0, 0.0, 0.0, 1.0, 1.0, 1.0, 1.0, 0.0, 0.0, 0.0, 1.0, 0.0, 0.0, 0.0, 0.0, 1.0, 1.0, 0.0, 0.0, 1.0, 1.0, 1.0, 0.0, 1.0, 1.0, 0.0, 1.0, 1.0, 0.0, 1.0, 0.0, 0.0, 1.0, 0.0, 0.0, 1.0, 1.0, 0.0, 1.0, 1.0, 0.0, 1.0, 0.0, 0.0, 1.0, 0.0, 0.0, 1.0, 1.0, 0.0, 1.0, 1.0, 0.0, 1.0, 0.0, 0.0, 1.0, 0.0, 0.0, 1.0, 1.0, 0.0, 1.0, 1.0, 0.0, 1.0, 0.0, 0.0, 1.0, 0.0, 0.0, 1.0, 1.0, 0.0, 1.0, 1.0, 0.0, 1.0, 0.0, 0.0, 1.0, 0.0, 0.0, 1.0, 1.0, 0.0, 1.0, 1.0, 0.0, 1.0, 0.0, 0.0, 1.0, 0.0, 1.0, 1.0, 0.0, 0.0, 0.0, 1.0, 1.0, 1.0, 1.0, 0.0, 0.0, 0.0, 0.9, 0.95, 1.0, 0.0, 1.0, 1.0, 0.9, 0.95, 0.9, 0.05, 1.0, 0.0, 0.0, 0.0, 1.0, 0.0, 0.9, 0.05, 0.0, 0.05, 0.0, 0.0, 0.9, 0.05, 0.0, 1.0, 0.0, 0.95, 0.9, 0.95, 0.0, 1.0, 0.9, 0.95, 1.0, 1.0, 0.9, 0.95, 0.0, 0.95, 0.0, 1.0, 1.0, 1.0, 0.9, 0.95, 0.0, 1.0, 0.9, 0.05, 0.0, 0.0, 0.0, 0.05, 1.0, 0.0, 0.9, 0.05, 0.9, 0.95, 1.0, 0.0, 0.0, 0.0, 0.9, 0.05, 1.0, 0.0, 0.9, 0.95, 1.0, 1.0, 0.9, 0.05, 0.0, 0.05, 0.0, 0.0, 1.0, 0.0, 0.9, 0.05, 0.0, 0.0, 0.9, 0.95, 0.0, 1.0, 0.0, 0.95, 1.0, 1.0, 0.9, 0.95, 0.9, 0.05, 1.0, 1.0, 0.0, 1.0, 0.9, 0.95, 1.0, 1.0, 0.9, 0.05, 1.0, 0.0, 0.9, 0.95, 0.0, 0.95, 0.0, 1.0, 1.0, 1.0, 0.9, 0.95, 0.0, 1.0, 0.9, 0.05, 0.0, 0.0, 0.0, 0.05, 1.0, 0.0, 0.9, 0.05, 0.9, 0.95, 1.0, 0.0, 0.0, 0.0, 0.9, 0.05, 1.0, 0.0, 0.9, 0.95, 1.0, 1.0, 0.9, 0.05, 0.0, 0.05, 0.0, 0.0, 1.0, 0.0, 0.9, 0.05, 0.0, 0.0, 0.9, 0.95, 0.0, 1.0, 0.0, 0.95, 1.0, 1.0, 0.9, 0.95, 0.9, 0.05, 1.0, 1.0, 0.0, 1.0, 0.9, 0.95, 1.0, 1.0, 0.9, 0.05, 1.0, 0.0, 0.9, 0.95, 0.0, 0.95, 0.0, 1.0, 1.0, 1.0, 0.9, 0.95, 0.0, 1.0, 0.9, 0.05, 0.0, 0.0, 0.0, 0.05, 1.0, 0.0, 0.9, 0.05, 0.9, 0.95, 1.0, 0.0, 0.0, 0.0, 0.9, 0.05, 1.0, 0.0, 0.9, 0.95, 1.0, 1.0, 0.9, 0.05, 0.0, 0.05, 0.0, 0.0, 1.0, 0.0, 0.9, 0.05, 0.0, 0.0, 0.9, 0.95, 0.0, 1.0, 0.0, 0.95, 1.0, 1.0, 0.9, 0.95, 0.9, 0.05, 1.0, 1.0, 0.0, 1.0, 0.9, 0.95, 1.0, 1.0, 0.9, 0.05, 1.0, 0.0, 0.9, 0.95, 0.0, 0.95, 0.0, 1.0, 1.0, 1.0, 0.9, 0.95, 0.0, 1.0, 0.9, 0.05, 0.0, 0.0, 0.0, 0.05, 1.0, 0.0, 0.9, 0.05, 0.9, 0.95, 1.0, 0.0, 0.0, 0.0, 0.9, 0.05, 1.0, 0.0, 0.9, 0.95, 1.0, 1.0, 0.9, 0.05, 0.0, 0.0, 0.0, 0.05, 1.0, 0.0, 0.0, 0.0, 0.9, 0.05, 0.9, 0.95, 0.0, 0.95, 0.0, 1.0, 1.0, 1.0, 0.9, 0.05, 0.9, 0.95, 1.0, 1.0, 1.0, 0.0, 0.9, 0.05, 1.0, 1.0, 0.9, 0.95, 0.0, 1.0, 0.9, 0.05, 0.0, 0.05, 0.0, 0.0, 1.0, 0.0, 0.9, 0.05, 0.0, 0.0, 0.9, 0.95, 0.0, 1.0, 0.0, 0.95, 1.0, 1.0, 0.9, 0.95, 0.9, 0.05, 1.0, 1.0, 0.0, 1.0, 0.9, 0.95, 1.0, 1.0, 0.9, 0.05, 1.0, 0.0, 1.0, 0.0, 0.0, 0.0, 0.0, 1.0, 1.0, 0.0, 0.0, 1.0, 1.0, 1.0, 1.0, 0.0, 0.0, 0.0, 0.0, 1.0, 1.0, 0.0, 0.0, 1.0, 1.0, 1.0, 1.0, 0.0, 0.0, 0.0, 0.0, 1.0, 1.0, 0.0, 0.0, 1.0, 1.0, 1.0, 1.0, 0.0, 0.0, 0.0, 0.0, 1.0, 1.0, 0.0, 0.0, 1.0, 1.0, 1.0, 1.0, 0.0, 0.0, 0.0, 0.0, 1.0, 1.0, 0.0, 0.0, 1.0, 1.0, 1.0, 1.0, 1.0, 0.0, 1.0, 0.0, 0.0, 1.0, 1.0, 0.0, 0.0, 1.0, 0.0, 1.0, 1.0, 0.0, 1.0, 0.0, 0.0, 1.0, 1.0, 0.0, 0.0, 1.0, 0.0, 1.0, 1.0, 0.0, 1.0, 0.0, 0.0, 1.0, 1.0, 0.0, 0.0, 1.0, 0.0, 1.0, 1.0, 0.0, 1.0, 0.0, 0.0, 1.0, 1.0, 0.0, 0.0, 1.0, 0.0, 1.0, 1.0, 0.0, 1.0, 0.0, 0.0, 1.0, 1.0, 0.0, 0.0, 1.0, 0.0])
me_shape_9_indexedfaceset_013.materials.append(mat_metal_goldpins_1)
me_shape_9_indexedfaceset_013.materials.append(mat_plastic_cast_black)
me_shape_9_indexedfaceset_013.update()

# ---- objects
ob_shape_9_indexedfaceset = bpy.data.objects.new('SHAPE_9_IndexedFaceSet', me_shape_9_indexedfaceset_013)

# ---- transforms, parenting, visibility, modifiers, constraints
ob_shape_9_indexedfaceset.location = (0.0, 0.0, 0.0)
ob_shape_9_indexedfaceset.rotation_euler = (1.571, 0.0, -3.142)
ob_shape_9_indexedfaceset.scale = (2.54, 2.54, 2.54)
_m = ob_shape_9_indexedfaceset.modifiers.new('Bevel', 'BEVEL')
_m.segments = 3
_m = ob_shape_9_indexedfaceset.modifiers.new('Auto Smooth', 'NODES')
_m.node_group = ng_auto_smooth
_gi = [s.identifier for s in ng_auto_smooth.interface.items_tree if s.item_type == 'SOCKET' and s.in_out == 'INPUT']
_m[_gi[1]] = 0.5236  # Angle

# ---- collection membership
col_collection.objects.link(ob_shape_9_indexedfaceset)

# ---- scene / render settings (as saved in the file)
scene.frame_start = 1; scene.frame_end = 250; scene.frame_set(1)
scene.render.engine = 'BLENDER_EEVEE_NEXT'
scene.cycles.sampling_pattern = 'TABULATED_SOBOL'
scene.cycles.use_light_tree = False
scene.eevee.ray_tracing_options.trace_max_roughness = 0.0
scene.view_settings.view_transform = 'Filmic'
bpy.context.view_layer.update()

# ---- added for rendering (the .blend has no active camera and no usable light): camera, sun
cam_auto = bpy.data.cameras.new('AutoCamera')
cam_auto.lens = 50.0
cam_auto.sensor_width = 36.0
cam_auto.clip_end = 1000.0
ob_auto_camera = bpy.data.objects.new('AutoCamera', cam_auto)
scene.collection.objects.link(ob_auto_camera)
ob_auto_camera.location = (18.7196, -21.8285, 16.4997)
ob_auto_camera.rotation_euler = (1.09748, -7.21219e-08, 0.694738)
scene.camera = ob_auto_camera
light_auto_sun = bpy.data.lights.new('AutoSun', 'SUN')
light_auto_sun.energy = 3.0
light_auto_sun.angle = 0.0523599
ob_auto_sun = bpy.data.objects.new('AutoSun', light_auto_sun)
scene.collection.objects.link(ob_auto_sun)
ob_auto_sun.rotation_euler = (0.872665, 0.174533, 0.523599)
bpy.context.view_layer.update()
